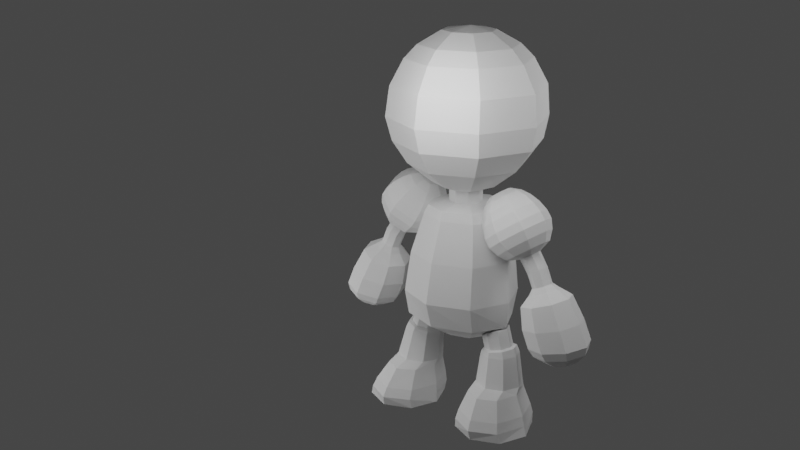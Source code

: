 # Source: Robot2.blend  (saved by Blender 2.80.75; exported with 4.5.12 LTS)
import bpy
from mathutils import Matrix  # noqa: F401  (used for matrix-valued properties, if any)

bpy.ops.wm.read_factory_settings(use_empty=True)
scene = bpy.context.scene
scene.name = 'Scene'

# ---- collections
col_collection = bpy.data.collections.new('Collection'); scene.collection.children.link(col_collection)
col_robot = bpy.data.collections.new('Robot'); scene.collection.children.link(col_robot)
col_reference = bpy.data.collections.new('Reference'); scene.collection.children.link(col_reference)

# ---- world
world_world = bpy.data.worlds.new('World'); scene.world = world_world
world_world.use_nodes = True; world_world.node_tree.nodes.clear()
_N = world_world.node_tree.nodes; _L = world_world.node_tree.links
n0 = _N.new('ShaderNodeOutputWorld'); n0.name = 'World Output'; n0.location = (300, 300)
n1 = _N.new('ShaderNodeBackground'); n1.name = 'Background'; n1.location = (10, 300)
n1.inputs[0].default_value = (0.05088, 0.05088, 0.05088, 1.0)
_L.new(n1.outputs[0], n0.inputs[0])
n0.is_active_output = True
world_world.color = (0.05088, 0.05088, 0.05088)
world_world.use_sun_shadow = False
world_world.sun_shadow_jitter_overblur = 0.0

# ---- cameras
cam_camera = bpy.data.cameras.new('Camera')

# ---- lights
light_point = bpy.data.lights.new('Point', 'POINT')
light_point.transmission_factor = 0.0
light_point.shadow_soft_size = 0.25
light_point.shadow_maximum_resolution = 0.006
light_point.use_absolute_resolution = True
light_point_001 = bpy.data.lights.new('Point.001', 'POINT')
light_point_001.transmission_factor = 0.0
light_point_001.shadow_soft_size = 0.25
light_point_001.shadow_maximum_resolution = 0.006
light_point_001.use_absolute_resolution = True
light_point_002 = bpy.data.lights.new('Point.002', 'POINT')
light_point_002.transmission_factor = 0.0
light_point_002.shadow_soft_size = 0.25
light_point_002.shadow_maximum_resolution = 0.006
light_point_002.use_absolute_resolution = True

# ---- meshes
me_cylinder = bpy.data.meshes.new('Cylinder')
me_cylinder.from_pydata([(0.05937, 0.4069, -1.347), (0.09176, 0.7305, 1.125), (0.4006, 0.2996, -1.347), (0.5858, 0.5259, 1.125), (0.542, 0.04049, -1.347), (0.7905, 0.03181, 1.125), (0.4006, -0.2186, -1.347), (0.5858, -0.4623, 1.125), (0.05937, -0.3259, -1.347), (0.09176, -0.6669, 1.125), (-0.2819, -0.2186, -1.347), (-0.4023, -0.4623, 1.125), (-0.4232, 0.04049, -1.347), (-0.607, 0.03181, 1.125), (-0.2819, 0.2996, -1.347), (-0.4023, 0.5259, 1.125), (0.02955, 1.023, -0.534), (0.7849, 0.7235, -0.534), (1.098, 2.728e-08, -0.534), (0.7849, -0.7235, -0.534), (0.02955, -1.023, -0.534), (-0.7258, -0.7235, -0.534), (-1.039, 8.42e-08, -0.534), (-0.7258, 0.7235, -0.534), (0.7527, 0.6137, -1.015), (1.057, 2.927e-08, -1.015), (0.7527, -0.6137, -1.015), (0.01796, -0.8679, -1.015), (-0.7168, -0.6137, -1.015), (-1.021, 7.756e-08, -1.015), (-0.7168, 0.6137, -1.015), (0.01796, 0.8679, -1.015), (0.0967, 0.7285, 0.965), (0.6511, 0.5151, 0.965), (0.8808, -7.529e-08, 0.965), (0.6511, -0.5151, 0.965), (0.0967, -0.7285, 0.965), (-0.4577, -0.5151, 0.965), (-0.6874, -3.476e-08, 0.965), (-0.4577, 0.5151, 0.965), (0.7512, 0.6413, 0.2155), (1.042, -2.539e-08, 0.2155), (0.7512, -0.6413, 0.2155), (0.04951, -0.9069, 0.2155), (-0.6522, -0.6413, 0.2155), (-0.9428, 2.506e-08, 0.2155), (-0.6522, 0.6413, 0.2155), (0.04951, 0.9069, 0.2155), (0.3712, 0.3112, 1.198), (0.09176, 0.427, 1.198), (0.4869, 0.03181, 1.198), (0.3712, -0.2476, 1.198), (0.09176, -0.3634, 1.198), (-0.1877, -0.2476, 1.198), (-0.3034, 0.03181, 1.198), (-0.1877, 0.3112, 1.198)], [], [(32, 1, 3, 33), (33, 3, 5, 34), (34, 5, 7, 35), (35, 7, 9, 36), (36, 9, 11, 37), (37, 11, 13, 38), (9, 7, 51, 52), (38, 13, 15, 39), (39, 15, 1, 32), (0, 2, 4, 6, 8, 10, 12, 14), (30, 23, 16, 31), (29, 22, 23, 30), (28, 21, 22, 29), (27, 20, 21, 28), (26, 19, 20, 27), (25, 18, 19, 26), (24, 17, 18, 25), (31, 16, 17, 24), (0, 31, 24, 2), (2, 24, 25, 4), (4, 25, 26, 6), (6, 26, 27, 8), (8, 27, 28, 10), (10, 28, 29, 12), (12, 29, 30, 14), (14, 30, 31, 0), (46, 39, 32, 47), (45, 38, 39, 46), (44, 37, 38, 45), (43, 36, 37, 44), (42, 35, 36, 43), (41, 34, 35, 42), (40, 33, 34, 41), (47, 32, 33, 40), (16, 47, 40, 17), (17, 40, 41, 18), (18, 41, 42, 19), (19, 42, 43, 20), (20, 43, 44, 21), (21, 44, 45, 22), (22, 45, 46, 23), (23, 46, 47, 16), (48, 49, 55, 54, 53, 52, 51, 50), (15, 13, 54, 55), (5, 3, 48, 50), (11, 9, 52, 53), (1, 15, 55, 49), (3, 1, 49, 48), (7, 5, 50, 51), (13, 11, 53, 54)])
_uv = me_cylinder.uv_layers.new(name='UVMap')
_uv.uv.foreach_set('vector', [1.0, 0.898, 1.0, 1.0, 0.875, 1.0, 0.875, 0.898, 0.875, 0.898, 0.875, 1.0, 0.75, 1.0, 0.75, 0.898, 0.75, 0.898, 0.75, 1.0, 0.625, 1.0, 0.625, 0.898, 0.625, 0.898, 0.625, 1.0, 0.5, 1.0, 0.5, 0.898, 0.5, 0.898, 0.5, 1.0, 0.375, 1.0, 0.375, 0.898, 0.375, 0.898, 0.375, 1.0, 0.25, 1.0, 0.25, 0.898, 0.5, 1.0, 0.625, 1.0, 0.625, 1.0, 0.5, 1.0, 0.25, 0.898, 0.25, 1.0, 0.125, 1.0, 0.125, 0.898, 0.125, 0.898, 0.125, 1.0, 0.0, 1.0, 0.0, 0.898, 0.75, 0.49, 0.9197, 0.4197, 0.99, 0.25, 0.9197, 0.08029, 0.75, 0.01, 0.5803, 0.08029, 0.51, 0.25, 0.5803, 0.4197, 0.125, 0.6129, 0.125, 0.7257, 0.0, 0.7257, 0.0, 0.6129, 0.25, 0.6129, 0.25, 0.7257, 0.125, 0.7257, 0.125, 0.6129, 0.375, 0.6129, 0.375, 0.7257, 0.25, 0.7257, 0.25, 0.6129, 0.5, 0.6129, 0.5, 0.7257, 0.375, 0.7257, 0.375, 0.6129, 0.625, 0.6129, 0.625, 0.7257, 0.5, 0.7257, 0.5, 0.6129, 0.75, 0.6129, 0.75, 0.7257, 0.625, 0.7257, 0.625, 0.6129, 0.875, 0.6129, 0.875, 0.7257, 0.75, 0.7257, 0.75, 0.6129, 1.0, 0.6129, 1.0, 0.7257, 0.875, 0.7257, 0.875, 0.6129, 1.0, 0.5, 1.0, 0.6129, 0.875, 0.6129, 0.875, 0.5, 0.875, 0.5, 0.875, 0.6129, 0.75, 0.6129, 0.75, 0.5, 0.75, 0.5, 0.75, 0.6129, 0.625, 0.6129, 0.625, 0.5, 0.625, 0.5, 0.625, 0.6129, 0.5, 0.6129, 0.5, 0.5, 0.5, 0.5, 0.5, 0.6129, 0.375, 0.6129, 0.375, 0.5, 0.375, 0.5, 0.375, 0.6129, 0.25, 0.6129, 0.25, 0.5, 0.25, 0.5, 0.25, 0.6129, 0.125, 0.6129, 0.125, 0.5, 0.125, 0.5, 0.125, 0.6129, 0.0, 0.6129, 0.0, 0.5, 0.125, 0.8119, 0.125, 0.898, 0.0, 0.898, 0.0, 0.8119, 0.25, 0.8119, 0.25, 0.898, 0.125, 0.898, 0.125, 0.8119, 0.375, 0.8119, 0.375, 0.898, 0.25, 0.898, 0.25, 0.8119, 0.5, 0.8119, 0.5, 0.898, 0.375, 0.898, 0.375, 0.8119, 0.625, 0.8119, 0.625, 0.898, 0.5, 0.898, 0.5, 0.8119, 0.75, 0.8119, 0.75, 0.898, 0.625, 0.898, 0.625, 0.8119, 0.875, 0.8119, 0.875, 0.898, 0.75, 0.898, 0.75, 0.8119, 1.0, 0.8119, 1.0, 0.898, 0.875, 0.898, 0.875, 0.8119, 1.0, 0.7257, 1.0, 0.8119, 0.875, 0.8119, 0.875, 0.7257, 0.875, 0.7257, 0.875, 0.8119, 0.75, 0.8119, 0.75, 0.7257, 0.75, 0.7257, 0.75, 0.8119, 0.625, 0.8119, 0.625, 0.7257, 0.625, 0.7257, 0.625, 0.8119, 0.5, 0.8119, 0.5, 0.7257, 0.5, 0.7257, 0.5, 0.8119, 0.375, 0.8119, 0.375, 0.7257, 0.375, 0.7257, 0.375, 0.8119, 0.25, 0.8119, 0.25, 0.7257, 0.25, 0.7257, 0.25, 0.8119, 0.125, 0.8119, 0.125, 0.7257, 0.125, 0.7257, 0.125, 0.8119, 0.0, 0.8119, 0.0, 0.7257, 0.4197, 0.4197, 0.25, 0.49, 0.08029, 0.4197, 0.01, 0.25, 0.08029, 0.08029, 0.25, 0.01, 0.4197, 0.08029, 0.49, 0.25, 0.125, 1.0, 0.25, 1.0, 0.25, 1.0, 0.125, 1.0, 0.75, 1.0, 0.875, 1.0, 0.875, 1.0, 0.75, 1.0, 0.375, 1.0, 0.5, 1.0, 0.5, 1.0, 0.375, 1.0, 0.0, 1.0, 0.125, 1.0, 0.125, 1.0, 0.0, 1.0, 0.875, 1.0, 1.0, 1.0, 1.0, 1.0, 0.875, 1.0, 0.625, 1.0, 0.75, 1.0, 0.75, 1.0, 0.625, 1.0, 0.25, 1.0, 0.375, 1.0, 0.375, 1.0, 0.25, 1.0])
me_cylinder.use_remesh_preserve_volume = False
me_cylinder.use_remesh_preserve_attributes = False
me_cylinder.use_mirror_vertex_groups = False
me_cylinder.update()
me_cylinder_001 = bpy.data.meshes.new('Cylinder.001')
me_cylinder_001.from_pydata([(-2.697, 1.014, -8.93), (-2.614, 1.227, -8.125), (-1.376, 0.465, -8.946), (-1.471, 0.6632, -8.125), (-0.8282, -0.8599, -8.985), (-0.9983, -0.6972, -8.125), (-1.376, -2.185, -9.023), (-1.471, -2.058, -8.125), (-2.697, -2.734, -9.04), (-2.614, -2.621, -8.125), (-4.019, -2.185, -9.023), (-3.756, -2.058, -8.125), (-4.567, -0.8599, -8.985), (-4.229, -0.6972, -8.125), (-4.019, 0.465, -8.946), (-3.756, 0.6632, -8.125), (-1.666, 0.67, -5.632), (-2.335, 0.9475, -5.601), (-1.389, 1.071e-06, -5.645), (-1.666, -0.67, -5.632), (-2.335, -0.9475, -5.601), (-3.004, -0.67, -5.571), (-3.282, 1.079e-06, -5.558), (-3.004, 0.67, -5.571), (-3.703, -0.4764, -7.277), (-3.35, 0.6187, -7.274), (-1.646, 0.6187, -7.261), (-1.293, -0.4764, -7.258), (-2.498, -2.025, -7.267), (-3.35, -1.572, -7.274), (-2.498, 1.072, -7.267), (-1.646, -1.572, -7.261), (-3.607, -0.1673, -7.005), (-1.646, 0.638, -7.032), (-2.458, -1.306, -7.021), (-3.271, 0.638, -7.01), (-1.309, -0.1673, -7.037), (-3.271, -0.9726, -7.01), (-2.458, 0.9716, -7.021), (-1.646, -0.9726, -7.032), (-2.655, 1.28, -8.526), (-1.424, 0.6773, -8.534), (-0.9134, -0.7784, -8.554), (-1.424, -2.234, -8.573), (-2.655, -2.837, -8.581), (-3.887, -2.234, -8.573), (-4.397, -0.7784, -8.554), (-3.887, 0.6773, -8.534), (-1.678, 0.6111, -5.49), (-2.277, 0.8642, -5.371), (-1.429, 1.086e-06, -5.54), (-1.678, -0.6111, -5.49), (-2.277, -0.8642, -5.371), (-2.876, -0.6111, -5.252), (-3.125, 1.059e-06, -5.203), (-2.876, 0.6111, -5.252), (-1.786, 0.4893, -5.409), (-2.266, 0.692, -5.314), (-1.587, 1.095e-06, -5.449), (-1.786, -0.4893, -5.409), (-2.266, -0.692, -5.314), (-2.746, -0.4893, -5.218), (-2.944, 1.072e-06, -5.179), (-2.746, 0.4893, -5.218), (-1.642, 0.4893, -4.934), (-2.111, 0.692, -4.795), (-1.447, 1.088e-06, -4.992), (-1.642, -0.4893, -4.934), (-2.111, -0.692, -4.795), (-2.58, -0.4893, -4.656), (-2.774, 1.05e-06, -4.598), (-2.58, 0.4893, -4.656), (-2.474, 0.4893, -4.3), (-2.686, 0.009398, -4.315), (-2.024, 0.692, -4.502), (-1.485, 0.09475, -4.981), (-1.602, 0.4893, -4.801), (-1.484, 0.09083, -4.983), (-2.473, -0.4893, -4.297), (-2.689, 1.046e-06, -4.311), (-2.019, -0.692, -4.487), (-1.444, 1.088e-06, -4.98), (-1.593, -0.4893, -4.77), (-1.48, 0.08185, -4.982), (2.697, 1.014, -8.93), (2.614, 1.227, -8.125), (1.376, 0.465, -8.946), (1.471, 0.6632, -8.125), (0.8282, -0.8599, -8.985), (0.9983, -0.6972, -8.125), (1.376, -2.185, -9.023), (1.471, -2.058, -8.125), (2.697, -2.734, -9.04), (2.614, -2.621, -8.125), (4.019, -2.185, -9.023), (3.756, -2.058, -8.125), (4.567, -0.8599, -8.985), (4.229, -0.6972, -8.125), (4.019, 0.465, -8.946), (3.756, 0.6632, -8.125), (1.666, 0.67, -5.632), (2.335, 0.9475, -5.601), (1.389, 1.071e-06, -5.645), (1.666, -0.67, -5.632), (2.335, -0.9475, -5.601), (3.004, -0.67, -5.571), (3.282, 1.079e-06, -5.558), (3.004, 0.67, -5.571), (3.703, -0.4764, -7.277), (3.35, 0.6187, -7.274), (1.646, 0.6187, -7.261), (1.293, -0.4764, -7.258), (2.498, -2.025, -7.267), (3.35, -1.572, -7.274), (2.498, 1.072, -7.267), (1.646, -1.572, -7.261), (3.607, -0.1673, -7.005), (1.646, 0.638, -7.032), (2.458, -1.306, -7.021), (3.271, 0.638, -7.01), (1.309, -0.1673, -7.037), (3.271, -0.9726, -7.01), (2.458, 0.9716, -7.021), (1.646, -0.9726, -7.032), (2.655, 1.28, -8.526), (1.424, 0.6773, -8.534), (0.9134, -0.7784, -8.554), (1.424, -2.234, -8.573), (2.655, -2.837, -8.581), (3.887, -2.234, -8.573), (4.397, -0.7784, -8.554), (3.887, 0.6773, -8.534), (1.678, 0.6111, -5.49), (2.277, 0.8642, -5.371), (1.429, 1.086e-06, -5.54), (1.678, -0.6111, -5.49), (2.277, -0.8642, -5.371), (2.876, -0.6111, -5.252), (3.125, 1.059e-06, -5.203), (2.876, 0.6111, -5.252), (1.786, 0.4893, -5.409), (2.266, 0.692, -5.314), (1.587, 1.095e-06, -5.449), (1.786, -0.4893, -5.409), (2.266, -0.692, -5.314), (2.746, -0.4893, -5.218), (2.944, 1.072e-06, -5.179), (2.746, 0.4893, -5.218), (1.642, 0.4893, -4.934), (2.111, 0.692, -4.795), (1.447, 1.088e-06, -4.992), (1.642, -0.4893, -4.934), (2.111, -0.692, -4.795), (2.58, -0.4893, -4.656), (2.774, 1.05e-06, -4.598), (2.58, 0.4893, -4.656), (2.474, 0.4893, -4.3), (2.686, 0.009398, -4.315), (2.024, 0.692, -4.502), (1.485, 0.09475, -4.981), (1.602, 0.4893, -4.801), (1.484, 0.09083, -4.983), (2.473, -0.4893, -4.297), (2.689, 1.046e-06, -4.311), (2.019, -0.692, -4.487), (1.444, 1.088e-06, -4.98), (1.593, -0.4893, -4.77), (1.48, 0.08185, -4.982)], [], [(40, 1, 3, 41), (41, 3, 5, 42), (42, 5, 7, 43), (43, 7, 9, 44), (44, 9, 11, 45), (45, 11, 13, 46), (35, 32, 22, 23), (46, 13, 15, 47), (47, 15, 1, 40), (0, 2, 4, 6, 8, 10, 12, 14), (20, 19, 51, 52), (36, 33, 16, 18), (37, 34, 20, 21), (38, 35, 23, 17), (33, 38, 17, 16), (39, 36, 18, 19), (32, 37, 21, 22), (34, 39, 19, 20), (9, 7, 31, 28), (13, 11, 29, 24), (7, 5, 27, 31), (3, 1, 30, 26), (1, 15, 25, 30), (11, 9, 28, 29), (5, 3, 26, 27), (15, 13, 24, 25), (28, 31, 39, 34), (24, 29, 37, 32), (31, 27, 36, 39), (26, 30, 38, 33), (30, 25, 35, 38), (29, 28, 34, 37), (27, 26, 33, 36), (25, 24, 32, 35), (14, 47, 40, 0), (12, 46, 47, 14), (10, 45, 46, 12), (8, 44, 45, 10), (6, 43, 44, 8), (4, 42, 43, 6), (2, 41, 42, 4), (0, 40, 41, 2), (54, 53, 61, 62), (18, 16, 48, 50), (23, 22, 54, 55), (21, 20, 52, 53), (19, 18, 50, 51), (16, 17, 49, 48), (17, 23, 55, 49), (22, 21, 53, 54), (56, 57, 65, 64), (52, 51, 59, 60), (50, 48, 56, 58), (55, 54, 62, 63), (53, 52, 60, 61), (51, 50, 58, 59), (48, 49, 57, 56), (49, 55, 63, 57), (65, 71, 72, 74), (57, 63, 71, 65), (62, 61, 69, 70), (60, 59, 67, 68), (58, 56, 64, 75, 77, 83, 66), (63, 62, 70, 71), (61, 60, 68, 69), (59, 58, 66, 67), (70, 69, 78, 79), (68, 67, 82, 80), (66, 83, 81), (71, 70, 79, 73, 72), (69, 68, 80, 78), (67, 66, 81, 82), (64, 65, 74, 76), (73, 77, 75, 76, 74, 72), (77, 73, 79, 78, 80, 82, 81, 83), (76, 75, 64), (124, 125, 87, 85), (125, 126, 89, 87), (126, 127, 91, 89), (127, 128, 93, 91), (128, 129, 95, 93), (129, 130, 97, 95), (119, 107, 106, 116), (130, 131, 99, 97), (131, 124, 85, 99), (84, 98, 96, 94, 92, 90, 88, 86), (104, 136, 135, 103), (120, 102, 100, 117), (121, 105, 104, 118), (122, 101, 107, 119), (117, 100, 101, 122), (123, 103, 102, 120), (116, 106, 105, 121), (118, 104, 103, 123), (93, 112, 115, 91), (97, 108, 113, 95), (91, 115, 111, 89), (87, 110, 114, 85), (85, 114, 109, 99), (95, 113, 112, 93), (89, 111, 110, 87), (99, 109, 108, 97), (112, 118, 123, 115), (108, 116, 121, 113), (115, 123, 120, 111), (110, 117, 122, 114), (114, 122, 119, 109), (113, 121, 118, 112), (111, 120, 117, 110), (109, 119, 116, 108), (98, 84, 124, 131), (96, 98, 131, 130), (94, 96, 130, 129), (92, 94, 129, 128), (90, 92, 128, 127), (88, 90, 127, 126), (86, 88, 126, 125), (84, 86, 125, 124), (138, 146, 145, 137), (102, 134, 132, 100), (107, 139, 138, 106), (105, 137, 136, 104), (103, 135, 134, 102), (100, 132, 133, 101), (101, 133, 139, 107), (106, 138, 137, 105), (140, 148, 149, 141), (136, 144, 143, 135), (134, 142, 140, 132), (139, 147, 146, 138), (137, 145, 144, 136), (135, 143, 142, 134), (132, 140, 141, 133), (133, 141, 147, 139), (149, 158, 156, 155), (141, 149, 155, 147), (146, 154, 153, 145), (144, 152, 151, 143), (142, 150, 167, 161, 159, 148, 140), (147, 155, 154, 146), (145, 153, 152, 144), (143, 151, 150, 142), (154, 163, 162, 153), (152, 164, 166, 151), (150, 165, 167), (155, 156, 157, 163, 154), (153, 162, 164, 152), (151, 166, 165, 150), (148, 160, 158, 149), (157, 156, 158, 160, 159, 161), (161, 167, 165, 166, 164, 162, 163, 157), (160, 148, 159)])
_uv = me_cylinder_001.uv_layers.new(name='UVMap')
_uv.uv.foreach_set('vector', [1.0, 0.7506, 1.0, 1.0, 0.875, 1.0, 0.875, 0.7506, 0.875, 0.7506, 0.875, 1.0, 0.75, 1.0, 0.75, 0.7506, 0.75, 0.7506, 0.75, 1.0, 0.625, 1.0, 0.625, 0.7506, 0.625, 0.7506, 0.625, 1.0, 0.5, 1.0, 0.5, 0.7506, 0.5, 0.7506, 0.5, 1.0, 0.375, 1.0, 0.375, 0.7506, 0.375, 0.7506, 0.375, 1.0, 0.25, 1.0, 0.25, 0.7506, 0.125, 1.0, 0.25, 1.0, 0.25, 1.0, 0.125, 1.0, 0.25, 0.7506, 0.25, 1.0, 0.125, 1.0, 0.125, 0.7506, 0.125, 0.7506, 0.125, 1.0, 0.0, 1.0, 0.0, 0.7506, 0.75, 0.49, 0.9197, 0.4197, 0.99, 0.25, 0.9197, 0.08029, 0.75, 0.01, 0.5803, 0.08029, 0.51, 0.25, 0.5803, 0.4197, 0.5, 1.0, 0.625, 1.0, 0.625, 1.0, 0.5, 1.0, 0.75, 1.0, 0.875, 1.0, 0.875, 1.0, 0.75, 1.0, 0.375, 1.0, 0.5, 1.0, 0.5, 1.0, 0.375, 1.0, 0.0, 1.0, 0.125, 1.0, 0.125, 1.0, 0.0, 1.0, 0.875, 1.0, 1.0, 1.0, 1.0, 1.0, 0.875, 1.0, 0.625, 1.0, 0.75, 1.0, 0.75, 1.0, 0.625, 1.0, 0.25, 1.0, 0.375, 1.0, 0.375, 1.0, 0.25, 1.0, 0.5, 1.0, 0.625, 1.0, 0.625, 1.0, 0.5, 1.0, 0.5, 1.0, 0.625, 1.0, 0.625, 1.0, 0.5, 1.0, 0.25, 1.0, 0.375, 1.0, 0.375, 1.0, 0.25, 1.0, 0.625, 1.0, 0.75, 1.0, 0.75, 1.0, 0.625, 1.0, 0.875, 1.0, 1.0, 1.0, 1.0, 1.0, 0.875, 1.0, 0.0, 1.0, 0.125, 1.0, 0.125, 1.0, 0.0, 1.0, 0.375, 1.0, 0.5, 1.0, 0.5, 1.0, 0.375, 1.0, 0.75, 1.0, 0.875, 1.0, 0.875, 1.0, 0.75, 1.0, 0.125, 1.0, 0.25, 1.0, 0.25, 1.0, 0.125, 1.0, 0.5, 1.0, 0.625, 1.0, 0.625, 1.0, 0.5, 1.0, 0.25, 1.0, 0.375, 1.0, 0.375, 1.0, 0.25, 1.0, 0.625, 1.0, 0.75, 1.0, 0.75, 1.0, 0.625, 1.0, 0.875, 1.0, 1.0, 1.0, 1.0, 1.0, 0.875, 1.0, 0.0, 1.0, 0.125, 1.0, 0.125, 1.0, 0.0, 1.0, 0.375, 1.0, 0.5, 1.0, 0.5, 1.0, 0.375, 1.0, 0.75, 1.0, 0.875, 1.0, 0.875, 1.0, 0.75, 1.0, 0.125, 1.0, 0.25, 1.0, 0.25, 1.0, 0.125, 1.0, 0.125, 0.5, 0.125, 0.7506, 0.0, 0.7506, 0.0, 0.5, 0.25, 0.5, 0.25, 0.7506, 0.125, 0.7506, 0.125, 0.5, 0.375, 0.5, 0.375, 0.7506, 0.25, 0.7506, 0.25, 0.5, 0.5, 0.5, 0.5, 0.7506, 0.375, 0.7506, 0.375, 0.5, 0.625, 0.5, 0.625, 0.7506, 0.5, 0.7506, 0.5, 0.5, 0.75, 0.5, 0.75, 0.7506, 0.625, 0.7506, 0.625, 0.5, 0.875, 0.5, 0.875, 0.7506, 0.75, 0.7506, 0.75, 0.5, 1.0, 0.5, 1.0, 0.7506, 0.875, 0.7506, 0.875, 0.5, 0.25, 1.0, 0.375, 1.0, 0.375, 1.0, 0.25, 1.0, 0.75, 1.0, 0.875, 1.0, 0.875, 1.0, 0.75, 1.0, 0.125, 1.0, 0.25, 1.0, 0.25, 1.0, 0.125, 1.0, 0.375, 1.0, 0.5, 1.0, 0.5, 1.0, 0.375, 1.0, 0.625, 1.0, 0.75, 1.0, 0.75, 1.0, 0.625, 1.0, 0.875, 1.0, 1.0, 1.0, 1.0, 1.0, 0.875, 1.0, 0.0, 1.0, 0.125, 1.0, 0.125, 1.0, 0.0, 1.0, 0.25, 1.0, 0.375, 1.0, 0.375, 1.0, 0.25, 1.0, 0.875, 1.0, 1.0, 1.0, 1.0, 1.0, 0.875, 1.0, 0.5, 1.0, 0.625, 1.0, 0.625, 1.0, 0.5, 1.0, 0.75, 1.0, 0.875, 1.0, 0.875, 1.0, 0.75, 1.0, 0.125, 1.0, 0.25, 1.0, 0.25, 1.0, 0.125, 1.0, 0.375, 1.0, 0.5, 1.0, 0.5, 1.0, 0.375, 1.0, 0.625, 1.0, 0.75, 1.0, 0.75, 1.0, 0.625, 1.0, 0.875, 1.0, 1.0, 1.0, 1.0, 1.0, 0.875, 1.0, 0.0, 1.0, 0.125, 1.0, 0.125, 1.0, 0.0, 1.0, 0.0, 1.0, 0.125, 1.0, 0.125, 1.0, 0.0, 1.0, 0.0, 1.0, 0.125, 1.0, 0.125, 1.0, 0.0, 1.0, 0.25, 1.0, 0.375, 1.0, 0.375, 1.0, 0.25, 1.0, 0.5, 1.0, 0.625, 1.0, 0.625, 1.0, 0.5, 1.0, 0.75, 1.0, 0.875, 1.0, 0.875, 1.0, 0.7742, 1.0, 0.7732, 1.0, 0.7709, 1.0, 0.75, 1.0, 0.125, 1.0, 0.25, 1.0, 0.25, 1.0, 0.125, 1.0, 0.375, 1.0, 0.5, 1.0, 0.5, 1.0, 0.375, 1.0, 0.625, 1.0, 0.75, 1.0, 0.75, 1.0, 0.625, 1.0, 0.25, 1.0, 0.375, 1.0, 0.375, 1.0, 0.25, 1.0, 0.5, 1.0, 0.625, 1.0, 0.625, 1.0, 0.5, 1.0, 0.75, 1.0, 0.7709, 1.0, 0.75, 1.0, 0.125, 1.0, 0.25, 1.0, 0.25, 1.0, 0.2476, 1.0, 0.125, 1.0, 0.375, 1.0, 0.5, 1.0, 0.5, 1.0, 0.375, 1.0, 0.625, 1.0, 0.75, 1.0, 0.75, 1.0, 0.625, 1.0, 0.875, 1.0, 1.0, 1.0, 1.0, 1.0, 0.875, 1.0, 0.25, 0.6029, 0.25, 0.5166, 0.2495, 0.5169, 0.2011, 0.5405, 0.1898, 0.5791, 0.2112, 0.6049, 0.25, 0.5166, 0.25, 0.6029, 0.2508, 0.6034, 0.2902, 0.6053, 0.3162, 0.581, 0.315, 0.5447, 0.2619, 0.5171, 0.2511, 0.5167, 0.875, 1.0, 0.7742, 1.0, 0.875, 1.0, 1.0, 0.7506, 0.875, 0.7506, 0.875, 1.0, 1.0, 1.0, 0.875, 0.7506, 0.75, 0.7506, 0.75, 1.0, 0.875, 1.0, 0.75, 0.7506, 0.625, 0.7506, 0.625, 1.0, 0.75, 1.0, 0.625, 0.7506, 0.5, 0.7506, 0.5, 1.0, 0.625, 1.0, 0.5, 0.7506, 0.375, 0.7506, 0.375, 1.0, 0.5, 1.0, 0.375, 0.7506, 0.25, 0.7506, 0.25, 1.0, 0.375, 1.0, 0.125, 1.0, 0.125, 1.0, 0.25, 1.0, 0.25, 1.0, 0.25, 0.7506, 0.125, 0.7506, 0.125, 1.0, 0.25, 1.0, 0.125, 0.7506, 0.0, 0.7506, 0.0, 1.0, 0.125, 1.0, 0.75, 0.49, 0.5803, 0.4197, 0.51, 0.25, 0.5803, 0.08029, 0.75, 0.01, 0.9197, 0.08029, 0.99, 0.25, 0.9197, 0.4197, 0.5, 1.0, 0.5, 1.0, 0.625, 1.0, 0.625, 1.0, 0.75, 1.0, 0.75, 1.0, 0.875, 1.0, 0.875, 1.0, 0.375, 1.0, 0.375, 1.0, 0.5, 1.0, 0.5, 1.0, 0.0, 1.0, 0.0, 1.0, 0.125, 1.0, 0.125, 1.0, 0.875, 1.0, 0.875, 1.0, 1.0, 1.0, 1.0, 1.0, 0.625, 1.0, 0.625, 1.0, 0.75, 1.0, 0.75, 1.0, 0.25, 1.0, 0.25, 1.0, 0.375, 1.0, 0.375, 1.0, 0.5, 1.0, 0.5, 1.0, 0.625, 1.0, 0.625, 1.0, 0.5, 1.0, 0.5, 1.0, 0.625, 1.0, 0.625, 1.0, 0.25, 1.0, 0.25, 1.0, 0.375, 1.0, 0.375, 1.0, 0.625, 1.0, 0.625, 1.0, 0.75, 1.0, 0.75, 1.0, 0.875, 1.0, 0.875, 1.0, 1.0, 1.0, 1.0, 1.0, 0.0, 1.0, 0.0, 1.0, 0.125, 1.0, 0.125, 1.0, 0.375, 1.0, 0.375, 1.0, 0.5, 1.0, 0.5, 1.0, 0.75, 1.0, 0.75, 1.0, 0.875, 1.0, 0.875, 1.0, 0.125, 1.0, 0.125, 1.0, 0.25, 1.0, 0.25, 1.0, 0.5, 1.0, 0.5, 1.0, 0.625, 1.0, 0.625, 1.0, 0.25, 1.0, 0.25, 1.0, 0.375, 1.0, 0.375, 1.0, 0.625, 1.0, 0.625, 1.0, 0.75, 1.0, 0.75, 1.0, 0.875, 1.0, 0.875, 1.0, 1.0, 1.0, 1.0, 1.0, 0.0, 1.0, 0.0, 1.0, 0.125, 1.0, 0.125, 1.0, 0.375, 1.0, 0.375, 1.0, 0.5, 1.0, 0.5, 1.0, 0.75, 1.0, 0.75, 1.0, 0.875, 1.0, 0.875, 1.0, 0.125, 1.0, 0.125, 1.0, 0.25, 1.0, 0.25, 1.0, 0.125, 0.5, 0.0, 0.5, 0.0, 0.7506, 0.125, 0.7506, 0.25, 0.5, 0.125, 0.5, 0.125, 0.7506, 0.25, 0.7506, 0.375, 0.5, 0.25, 0.5, 0.25, 0.7506, 0.375, 0.7506, 0.5, 0.5, 0.375, 0.5, 0.375, 0.7506, 0.5, 0.7506, 0.625, 0.5, 0.5, 0.5, 0.5, 0.7506, 0.625, 0.7506, 0.75, 0.5, 0.625, 0.5, 0.625, 0.7506, 0.75, 0.7506, 0.875, 0.5, 0.75, 0.5, 0.75, 0.7506, 0.875, 0.7506, 1.0, 0.5, 0.875, 0.5, 0.875, 0.7506, 1.0, 0.7506, 0.25, 1.0, 0.25, 1.0, 0.375, 1.0, 0.375, 1.0, 0.75, 1.0, 0.75, 1.0, 0.875, 1.0, 0.875, 1.0, 0.125, 1.0, 0.125, 1.0, 0.25, 1.0, 0.25, 1.0, 0.375, 1.0, 0.375, 1.0, 0.5, 1.0, 0.5, 1.0, 0.625, 1.0, 0.625, 1.0, 0.75, 1.0, 0.75, 1.0, 0.875, 1.0, 0.875, 1.0, 1.0, 1.0, 1.0, 1.0, 0.0, 1.0, 0.0, 1.0, 0.125, 1.0, 0.125, 1.0, 0.25, 1.0, 0.25, 1.0, 0.375, 1.0, 0.375, 1.0, 0.875, 1.0, 0.875, 1.0, 1.0, 1.0, 1.0, 1.0, 0.5, 1.0, 0.5, 1.0, 0.625, 1.0, 0.625, 1.0, 0.75, 1.0, 0.75, 1.0, 0.875, 1.0, 0.875, 1.0, 0.125, 1.0, 0.125, 1.0, 0.25, 1.0, 0.25, 1.0, 0.375, 1.0, 0.375, 1.0, 0.5, 1.0, 0.5, 1.0, 0.625, 1.0, 0.625, 1.0, 0.75, 1.0, 0.75, 1.0, 0.875, 1.0, 0.875, 1.0, 1.0, 1.0, 1.0, 1.0, 0.0, 1.0, 0.0, 1.0, 0.125, 1.0, 0.125, 1.0, 0.0, 1.0, 0.0, 1.0, 0.125, 1.0, 0.125, 1.0, 0.0, 1.0, 0.0, 1.0, 0.125, 1.0, 0.125, 1.0, 0.25, 1.0, 0.25, 1.0, 0.375, 1.0, 0.375, 1.0, 0.5, 1.0, 0.5, 1.0, 0.625, 1.0, 0.625, 1.0, 0.75, 1.0, 0.75, 1.0, 0.7709, 1.0, 0.7732, 1.0, 0.7742, 1.0, 0.875, 1.0, 0.875, 1.0, 0.125, 1.0, 0.125, 1.0, 0.25, 1.0, 0.25, 1.0, 0.375, 1.0, 0.375, 1.0, 0.5, 1.0, 0.5, 1.0, 0.625, 1.0, 0.625, 1.0, 0.75, 1.0, 0.75, 1.0, 0.25, 1.0, 0.25, 1.0, 0.375, 1.0, 0.375, 1.0, 0.5, 1.0, 0.5, 1.0, 0.625, 1.0, 0.625, 1.0, 0.75, 1.0, 0.75, 1.0, 0.7709, 1.0, 0.125, 1.0, 0.125, 1.0, 0.2476, 1.0, 0.25, 1.0, 0.25, 1.0, 0.375, 1.0, 0.375, 1.0, 0.5, 1.0, 0.5, 1.0, 0.625, 1.0, 0.625, 1.0, 0.75, 1.0, 0.75, 1.0, 0.875, 1.0, 0.875, 1.0, 1.0, 1.0, 1.0, 1.0, 0.25, 0.6029, 0.2112, 0.6049, 0.1898, 0.5791, 0.2011, 0.5405, 0.2495, 0.5169, 0.25, 0.5166, 0.25, 0.5166, 0.2511, 0.5167, 0.2619, 0.5171, 0.315, 0.5447, 0.3162, 0.581, 0.2902, 0.6053, 0.2508, 0.6034, 0.25, 0.6029, 0.875, 1.0, 0.875, 1.0, 0.7742, 1.0])
me_cylinder_001.use_remesh_preserve_volume = False
me_cylinder_001.use_remesh_preserve_attributes = False
me_cylinder_001.use_mirror_vertex_groups = False
me_cylinder_001.update()
me_cylinder_002 = bpy.data.meshes.new('Cylinder.002')
me_cylinder_002.from_pydata([(-1.842, 0.08879, 1.477), (-2.066, -1.168e-07, 1.029), (-5.982, 1.559, -4.473), (-4.957, 0.7601, -1.967), (-4.898, 1.102, -4.674), (-4.458, 0.5375, -2.168), (-4.449, 4.329e-07, -4.757), (-4.252, 4.136e-07, -2.251), (-4.898, -1.102, -4.674), (-4.458, -0.5375, -2.168), (-5.982, -1.559, -4.473), (-4.957, -0.7601, -1.967), (-7.066, -1.102, -4.272), (-5.455, -0.5375, -1.766), (-7.515, 4.433e-07, -4.189), (-5.662, 3.796e-07, -1.683), (-7.066, 1.102, -4.272), (-5.455, 0.5375, -1.766), (-5.131, 1.311, -2.424), (-4.255, 0.9271, -2.715), (-3.893, 4.153e-07, -2.836), (-4.255, -0.9271, -2.715), (-5.131, -1.311, -2.424), (-6.007, -0.9271, -2.132), (-6.37, 3.774e-07, -2.011), (-6.007, 0.9271, -2.132), (-4.509, 1.09, -3.79), (-4.073, 4.311e-07, -3.9), (-4.509, -1.09, -3.79), (-5.562, -1.542, -3.524), (-6.614, -1.09, -3.258), (-7.05, 4.158e-07, -3.148), (-6.614, 1.09, -3.258), (-5.562, 1.542, -3.524), (-6.199, 0.801, -5.312), (-5.642, 0.5664, -5.415), (-5.411, 4.453e-07, -5.458), (-5.642, -0.5664, -5.415), (-6.199, -0.801, -5.312), (-6.756, -0.5664, -5.209), (-6.986, 4.506e-07, -5.166), (-6.756, 0.5664, -5.209), (-6.09, 1.367, -4.893), (-7.041, 0.9669, -4.716), (-5.14, 0.9669, -5.069), (-5.14, -0.9669, -5.069), (-4.746, 4.36e-07, -5.142), (-7.435, 4.45e-07, -4.643), (-7.041, -0.9669, -4.716), (-6.09, -1.367, -4.893), (-4.513, 0.3642, -1.841), (-4.851, 0.5151, -1.705), (-4.374, 4.176e-07, -1.898), (-4.513, -0.3642, -1.841), (-4.851, -0.5151, -1.705), (-5.189, -0.3642, -1.569), (-5.329, 3.945e-07, -1.513), (-5.189, 0.3642, -1.569), (-3.766, 0.3799, -0.5372), (-4.084, 0.5373, -0.3303), (-3.634, 3.956e-07, -0.6228), (-3.766, -0.3799, -0.5372), (-4.084, -0.5373, -0.3303), (-4.403, -0.3799, -0.1235), (-4.535, 3.469e-07, -0.03785), (-4.403, 0.3799, -0.1235), (-4.538, 0.526, -0.9989), (-4.22, 0.3719, -1.184), (-4.856, 0.3719, -0.8137), (-4.856, -0.3719, -0.8137), (-4.988, 3.642e-07, -0.737), (-4.22, -0.3719, -1.184), (-4.538, -0.526, -0.9989), (-4.088, 4.053e-07, -1.261), (-2.52, 0.41, 2.681), (-2.36, 1.009, 2.199), (-1.852, 0.41, 2.206), (-1.852, -0.41, 2.206), (-2.36, -1.009, 2.199), (-3.686, 2.634e-07, 2.623), (-3.196, 1.691, 1.022), (-3.766, -1.094, 2.107), (-1.713, 4.062e-07, 2.107), (-2.186, 0.5799, 2.443), (-2.941, 0.7138, 2.612), (-2.659, 3.482e-07, 2.779), (-2.875, 1.547, 1.474), (-3.369, -0.9385, 2.398), (-2.221, -1.196, 0.3291), (-1.778, -0.7138, 1.785), (-2.52, -0.41, 2.681), (-1.778, 0.7138, 1.785), (-4.171, 1.196, 1.714), (-3.182, 3.005e-07, 2.783), (-2.186, -0.5799, 2.443), (-1.839, 0.9385, 1.311), (-4.574, 2.264e-07, 2.001), (-3.369, 0.9385, 2.398), (-1.983, -1.094, 0.8405), (-1.537, 4.015e-07, 1.614), (-2.941, -0.7138, 2.612), (-2.604, -1.327, 1.854), (-3.766, 1.094, 2.107), (-2.488, -1.196, -0.04636), (-2.221, 1.196, 0.3291), (-2.875, -1.547, 1.474), (-2.604, 1.327, 1.854), (-1.839, -0.9385, 1.311), (-4.135, 2.414e-07, 2.37), (-4.607, -1.056, 0.8582), (-3.463, -1.691, 0.6462), (-3.196, -1.691, 1.022), (-4.437, -1.196, 1.339), (-1.983, 1.094, 0.8405), (-4.437, 1.196, 1.339), (-3.747, -1.493, 0.2468), (-2.99, 3.913e-07, -0.7636), (-3.747, 1.493, 0.2468), (-3.463, 1.691, 0.6462), (-2.886, 1.056, -0.3646), (-4.171, -1.196, 1.714), (-4.841, 2.25e-07, 1.626), (-4.607, 1.056, 0.8582), (-3.274, -0.8253, -0.5732), (-3.274, 0.8253, -0.5732), (-3.959, 1.167, -0.1133), (-2.886, -1.056, -0.3646), (-2.488, 1.196, -0.04636), (-4.963, 2.518e-07, 1.111), (-3.959, -1.167, -0.1133), (-4.644, -0.8253, 0.3466), (-4.928, 2.815e-07, 0.5371), (-4.644, 0.8253, 0.3466), (-1.85, 0.6986, 0.7457), (-1.778, 0.6456, 1.029), (-1.85, -0.6986, 0.7457), (-1.778, -0.6456, 1.029), (-2.044, -0.6704, 0.2031), (-2.257, -0.5113, -0.2106), (-2.568, -0.112, -0.591), (-2.639, 1.743e-08, -0.6526), (-2.044, 0.6704, 0.2031), (-2.257, 0.5113, -0.2106), (-2.568, 0.112, -0.591), (-1.716, -0.5726, 1.223), (-1.654, -0.3649, 1.477), (-1.722, 0.59, 1.227), (-1.535, 4.007e-07, 1.542), (-1.564, 0.08879, 1.544), (-1.687, 0.4636, 1.477), (1.842, 0.08879, 1.477), (2.066, -1.168e-07, 1.029), (5.982, 1.559, -4.473), (4.957, 0.7601, -1.967), (4.898, 1.102, -4.674), (4.458, 0.5375, -2.168), (4.449, 4.329e-07, -4.757), (4.252, 4.136e-07, -2.251), (4.898, -1.102, -4.674), (4.458, -0.5375, -2.168), (5.982, -1.559, -4.473), (4.957, -0.7601, -1.967), (7.066, -1.102, -4.272), (5.455, -0.5375, -1.766), (7.515, 4.433e-07, -4.189), (5.662, 3.796e-07, -1.683), (7.066, 1.102, -4.272), (5.455, 0.5375, -1.766), (5.131, 1.311, -2.424), (4.255, 0.9271, -2.715), (3.893, 4.153e-07, -2.836), (4.255, -0.9271, -2.715), (5.131, -1.311, -2.424), (6.007, -0.9271, -2.132), (6.37, 3.774e-07, -2.011), (6.007, 0.9271, -2.132), (4.509, 1.09, -3.79), (4.073, 4.311e-07, -3.9), (4.509, -1.09, -3.79), (5.562, -1.542, -3.524), (6.614, -1.09, -3.258), (7.05, 4.158e-07, -3.148), (6.614, 1.09, -3.258), (5.562, 1.542, -3.524), (6.199, 0.801, -5.312), (5.642, 0.5664, -5.415), (5.411, 4.453e-07, -5.458), (5.642, -0.5664, -5.415), (6.199, -0.801, -5.312), (6.756, -0.5664, -5.209), (6.986, 4.506e-07, -5.166), (6.756, 0.5664, -5.209), (6.09, 1.367, -4.893), (7.041, 0.9669, -4.716), (5.14, 0.9669, -5.069), (5.14, -0.9669, -5.069), (4.746, 4.36e-07, -5.142), (7.435, 4.45e-07, -4.643), (7.041, -0.9669, -4.716), (6.09, -1.367, -4.893), (4.513, 0.3642, -1.841), (4.851, 0.5151, -1.705), (4.374, 4.176e-07, -1.898), (4.513, -0.3642, -1.841), (4.851, -0.5151, -1.705), (5.189, -0.3642, -1.569), (5.329, 3.945e-07, -1.513), (5.189, 0.3642, -1.569), (3.766, 0.3799, -0.5372), (4.084, 0.5373, -0.3303), (3.634, 3.956e-07, -0.6228), (3.766, -0.3799, -0.5372), (4.084, -0.5373, -0.3303), (4.403, -0.3799, -0.1235), (4.535, 3.469e-07, -0.03785), (4.403, 0.3799, -0.1235), (4.538, 0.526, -0.9989), (4.22, 0.3719, -1.184), (4.856, 0.3719, -0.8137), (4.856, -0.3719, -0.8137), (4.988, 3.642e-07, -0.737), (4.22, -0.3719, -1.184), (4.538, -0.526, -0.9989), (4.088, 4.053e-07, -1.261), (2.52, 0.41, 2.681), (2.36, 1.009, 2.199), (1.852, 0.41, 2.206), (1.852, -0.41, 2.206), (2.36, -1.009, 2.199), (3.686, 2.634e-07, 2.623), (3.196, 1.691, 1.022), (3.766, -1.094, 2.107), (1.713, 4.062e-07, 2.107), (2.186, 0.5799, 2.443), (2.941, 0.7138, 2.612), (2.659, 3.482e-07, 2.779), (2.875, 1.547, 1.474), (3.369, -0.9385, 2.398), (2.221, -1.196, 0.3291), (1.778, -0.7138, 1.785), (2.52, -0.41, 2.681), (1.778, 0.7138, 1.785), (4.171, 1.196, 1.714), (3.182, 3.005e-07, 2.783), (2.186, -0.5799, 2.443), (1.839, 0.9385, 1.311), (4.574, 2.264e-07, 2.001), (3.369, 0.9385, 2.398), (1.983, -1.094, 0.8405), (1.537, 4.015e-07, 1.614), (2.941, -0.7138, 2.612), (2.604, -1.327, 1.854), (3.766, 1.094, 2.107), (2.488, -1.196, -0.04636), (2.221, 1.196, 0.3291), (2.875, -1.547, 1.474), (2.604, 1.327, 1.854), (1.839, -0.9385, 1.311), (4.135, 2.414e-07, 2.37), (4.607, -1.056, 0.8582), (3.463, -1.691, 0.6462), (3.196, -1.691, 1.022), (4.437, -1.196, 1.339), (1.983, 1.094, 0.8405), (4.437, 1.196, 1.339), (3.747, -1.493, 0.2468), (2.99, 3.913e-07, -0.7636), (3.747, 1.493, 0.2468), (3.463, 1.691, 0.6462), (2.886, 1.056, -0.3646), (4.171, -1.196, 1.714), (4.841, 2.25e-07, 1.626), (4.607, 1.056, 0.8582), (3.274, -0.8253, -0.5732), (3.274, 0.8253, -0.5732), (3.959, 1.167, -0.1133), (2.886, -1.056, -0.3646), (2.488, 1.196, -0.04636), (4.963, 2.518e-07, 1.111), (3.959, -1.167, -0.1133), (4.644, -0.8253, 0.3466), (4.928, 2.815e-07, 0.5371), (4.644, 0.8253, 0.3466), (1.85, 0.6986, 0.7457), (1.778, 0.6456, 1.029), (1.85, -0.6986, 0.7457), (1.778, -0.6456, 1.029), (2.044, -0.6704, 0.2031), (2.257, -0.5113, -0.2106), (2.568, -0.112, -0.591), (2.639, 1.743e-08, -0.6526), (2.044, 0.6704, 0.2031), (2.257, 0.5113, -0.2106), (2.568, 0.112, -0.591), (1.716, -0.5726, 1.223), (1.654, -0.3649, 1.477), (1.722, 0.59, 1.227), (1.535, 4.007e-07, 1.542), (1.564, 0.08879, 1.544), (1.687, 0.4636, 1.477)], [], [(1, 134, 146, 149, 0), (0, 148, 147, 145), (18, 3, 5, 19), (19, 5, 7, 20), (20, 7, 9, 21), (21, 9, 11, 22), (22, 11, 13, 23), (23, 13, 15, 24), (11, 9, 53, 54), (24, 15, 17, 25), (25, 17, 3, 18), (43, 42, 34, 41), (32, 25, 18, 33), (31, 24, 25, 32), (30, 23, 24, 31), (29, 22, 23, 30), (28, 21, 22, 29), (27, 20, 21, 28), (26, 19, 20, 27), (33, 18, 19, 26), (2, 33, 26, 4), (4, 26, 27, 6), (6, 27, 28, 8), (8, 28, 29, 10), (10, 29, 30, 12), (12, 30, 31, 14), (14, 31, 32, 16), (16, 32, 33, 2), (34, 35, 36, 37, 38, 39, 40, 41), (42, 44, 35, 34), (46, 45, 37, 36), (48, 47, 40, 39), (45, 49, 38, 37), (47, 43, 41, 40), (44, 46, 36, 35), (49, 48, 39, 38), (10, 12, 48, 49), (4, 6, 46, 44), (14, 16, 43, 47), (8, 10, 49, 45), (12, 14, 47, 48), (6, 8, 45, 46), (2, 4, 44, 42), (16, 2, 42, 43), (67, 66, 59, 58), (17, 15, 56, 57), (7, 5, 50, 52), (13, 11, 54, 55), (3, 17, 57, 51), (5, 3, 51, 50), (9, 7, 52, 53), (15, 13, 55, 56), (89, 99, 82, 77), (66, 68, 65, 59), (70, 69, 63, 64), (72, 71, 61, 62), (73, 67, 58, 60), (68, 70, 64, 65), (69, 72, 62, 63), (71, 73, 60, 61), (53, 52, 73, 71), (55, 54, 72, 69), (57, 56, 70, 68), (52, 50, 67, 73), (54, 53, 71, 72), (56, 55, 69, 70), (51, 57, 68, 66), (50, 51, 66, 67), (77, 82, 76, 83, 74, 85, 90, 94), (106, 97, 84, 75), (81, 105, 101, 87), (111, 88, 98, 105), (75, 84, 74, 83), (110, 103, 88, 111), (113, 86, 106, 95), (102, 108, 79, 97), (114, 121, 96, 92), (78, 89, 77, 94), (84, 93, 85, 74), (98, 135, 136, 144, 107), (87, 101, 78, 100), (97, 79, 93, 84), (91, 75, 83, 76), (107, 144, 145, 147, 99, 89), (108, 81, 87, 79), (127, 118, 80, 104), (103, 138, 137, 88), (101, 107, 89, 78), (105, 98, 107, 101), (117, 122, 114, 118), (100, 78, 94, 90), (121, 112, 120, 96), (86, 102, 97, 106), (93, 100, 90, 85), (95, 106, 75, 91), (92, 96, 108, 102), (118, 114, 92, 80), (124, 125, 117, 119), (120, 111, 105, 81), (99, 91, 76, 82), (96, 120, 81, 108), (112, 110, 111, 120), (109, 115, 110, 112), (79, 87, 100, 93), (125, 132, 122, 117), (104, 80, 86, 113), (88, 137, 135, 98), (132, 131, 128, 122), (119, 117, 118, 127), (80, 92, 102, 86), (63, 62, 129, 130), (122, 128, 121, 114), (59, 65, 132, 125), (126, 139, 138, 103), (128, 109, 112, 121), (58, 59, 125, 124), (131, 130, 109, 128), (115, 126, 103, 110), (62, 61, 123, 129), (64, 63, 130, 131), (129, 123, 126, 115), (60, 58, 124, 116), (61, 60, 116, 123), (116, 124, 119, 143, 140), (130, 129, 115, 109), (123, 116, 140, 139, 126), (65, 64, 131, 132), (136, 1, 0, 145, 144), (142, 143, 119, 127), (147, 148, 149, 146, 95, 91, 99), (146, 134, 133, 113, 95), (140, 1, 136, 135, 137, 138, 139), (133, 141, 104, 113), (134, 1, 140, 143, 142, 141, 133), (148, 0, 149), (141, 142, 127, 104), (151, 150, 299, 296, 284), (150, 295, 297, 298), (168, 169, 155, 153), (169, 170, 157, 155), (170, 171, 159, 157), (171, 172, 161, 159), (172, 173, 163, 161), (173, 174, 165, 163), (161, 204, 203, 159), (174, 175, 167, 165), (175, 168, 153, 167), (193, 191, 184, 192), (182, 183, 168, 175), (181, 182, 175, 174), (180, 181, 174, 173), (179, 180, 173, 172), (178, 179, 172, 171), (177, 178, 171, 170), (176, 177, 170, 169), (183, 176, 169, 168), (152, 154, 176, 183), (154, 156, 177, 176), (156, 158, 178, 177), (158, 160, 179, 178), (160, 162, 180, 179), (162, 164, 181, 180), (164, 166, 182, 181), (166, 152, 183, 182), (184, 191, 190, 189, 188, 187, 186, 185), (192, 184, 185, 194), (196, 186, 187, 195), (198, 189, 190, 197), (195, 187, 188, 199), (197, 190, 191, 193), (194, 185, 186, 196), (199, 188, 189, 198), (160, 199, 198, 162), (154, 194, 196, 156), (164, 197, 193, 166), (158, 195, 199, 160), (162, 198, 197, 164), (156, 196, 195, 158), (152, 192, 194, 154), (166, 193, 192, 152), (217, 208, 209, 216), (167, 207, 206, 165), (157, 202, 200, 155), (163, 205, 204, 161), (153, 201, 207, 167), (155, 200, 201, 153), (159, 203, 202, 157), (165, 206, 205, 163), (239, 227, 232, 249), (216, 209, 215, 218), (220, 214, 213, 219), (222, 212, 211, 221), (223, 210, 208, 217), (218, 215, 214, 220), (219, 213, 212, 222), (221, 211, 210, 223), (203, 221, 223, 202), (205, 219, 222, 204), (207, 218, 220, 206), (202, 223, 217, 200), (204, 222, 221, 203), (206, 220, 219, 205), (201, 216, 218, 207), (200, 217, 216, 201), (227, 244, 240, 235, 224, 233, 226, 232), (256, 225, 234, 247), (231, 237, 251, 255), (261, 255, 248, 238), (225, 233, 224, 234), (260, 261, 238, 253), (263, 245, 256, 236), (252, 247, 229, 258), (264, 242, 246, 271), (228, 244, 227, 239), (234, 224, 235, 243), (248, 257, 294, 286, 285), (237, 250, 228, 251), (247, 234, 243, 229), (241, 226, 233, 225), (257, 239, 249, 297, 295, 294), (258, 229, 237, 231), (277, 254, 230, 268), (253, 238, 287, 288), (251, 228, 239, 257), (255, 251, 257, 248), (267, 268, 264, 272), (250, 240, 244, 228), (271, 246, 270, 262), (236, 256, 247, 252), (243, 235, 240, 250), (245, 241, 225, 256), (242, 252, 258, 246), (268, 230, 242, 264), (274, 269, 267, 275), (270, 231, 255, 261), (249, 232, 226, 241), (246, 258, 231, 270), (262, 270, 261, 260), (259, 262, 260, 265), (229, 243, 250, 237), (275, 267, 272, 282), (254, 263, 236, 230), (238, 248, 285, 287), (282, 272, 278, 281), (269, 277, 268, 267), (230, 236, 252, 242), (213, 280, 279, 212), (272, 264, 271, 278), (209, 275, 282, 215), (276, 253, 288, 289), (278, 271, 262, 259), (208, 274, 275, 209), (281, 278, 259, 280), (265, 260, 253, 276), (212, 279, 273, 211), (214, 281, 280, 213), (279, 265, 276, 273), (210, 266, 274, 208), (211, 273, 266, 210), (266, 290, 293, 269, 274), (280, 259, 265, 279), (273, 276, 289, 290, 266), (215, 282, 281, 214), (286, 294, 295, 150, 151), (292, 277, 269, 293), (297, 249, 241, 245, 296, 299, 298), (296, 245, 263, 283, 284), (290, 289, 288, 287, 285, 286, 151), (283, 263, 254, 291), (284, 283, 291, 292, 293, 290, 151), (298, 299, 150), (291, 254, 277, 292)])
_uv = me_cylinder_002.uv_layers.new(name='UVMap')
_uv.uv.foreach_set('vector', [0.25, 0.898, 0.1939, 0.898, 0.2012, 0.9434, 0.216, 1.0, 0.25, 1.0, 0.25, 1.0, 0.25, 1.0, 0.2594, 1.0, 0.2911, 1.0, 1.0, 0.9089, 1.0, 1.0, 0.875, 1.0, 0.875, 0.9089, 0.875, 0.9089, 0.875, 1.0, 0.75, 1.0, 0.75, 0.9089, 0.75, 0.9089, 0.75, 1.0, 0.625, 1.0, 0.625, 0.9089, 0.625, 0.9089, 0.625, 1.0, 0.5, 1.0, 0.5, 0.9089, 0.5, 0.9089, 0.5, 1.0, 0.375, 1.0, 0.375, 0.9089, 0.375, 0.9089, 0.375, 1.0, 0.25, 1.0, 0.25, 0.9089, 0.5, 1.0, 0.625, 1.0, 0.625, 1.0, 0.5, 1.0, 0.25, 0.9089, 0.25, 1.0, 0.125, 1.0, 0.125, 0.9089, 0.125, 0.9089, 0.125, 1.0, 0.0, 1.0, 0.0, 0.9089, 0.125, 0.5, 0.0, 0.5, 0.0, 0.5, 0.125, 0.5, 0.125, 0.7053, 0.125, 0.9089, 0.0, 0.9089, 0.0, 0.7053, 0.25, 0.7053, 0.25, 0.9089, 0.125, 0.9089, 0.125, 0.7053, 0.375, 0.7053, 0.375, 0.9089, 0.25, 0.9089, 0.25, 0.7053, 0.5, 0.7053, 0.5, 0.9089, 0.375, 0.9089, 0.375, 0.7053, 0.625, 0.7053, 0.625, 0.9089, 0.5, 0.9089, 0.5, 0.7053, 0.75, 0.7053, 0.75, 0.9089, 0.625, 0.9089, 0.625, 0.7053, 0.875, 0.7053, 0.875, 0.9089, 0.75, 0.9089, 0.75, 0.7053, 1.0, 0.7053, 1.0, 0.9089, 0.875, 0.9089, 0.875, 0.7053, 1.0, 0.5, 1.0, 0.7053, 0.875, 0.7053, 0.875, 0.5, 0.875, 0.5, 0.875, 0.7053, 0.75, 0.7053, 0.75, 0.5, 0.75, 0.5, 0.75, 0.7053, 0.625, 0.7053, 0.625, 0.5, 0.625, 0.5, 0.625, 0.7053, 0.5, 0.7053, 0.5, 0.5, 0.5, 0.5, 0.5, 0.7053, 0.375, 0.7053, 0.375, 0.5, 0.375, 0.5, 0.375, 0.7053, 0.25, 0.7053, 0.25, 0.5, 0.25, 0.5, 0.25, 0.7053, 0.125, 0.7053, 0.125, 0.5, 0.125, 0.5, 0.125, 0.7053, 0.0, 0.7053, 0.0, 0.5, 0.75, 0.49, 0.9197, 0.4197, 0.99, 0.25, 0.9197, 0.08029, 0.75, 0.01, 0.5803, 0.08029, 0.51, 0.25, 0.5803, 0.4197, 1.0, 0.5, 0.875, 0.5, 0.875, 0.5, 1.0, 0.5, 0.75, 0.5, 0.625, 0.5, 0.625, 0.5, 0.75, 0.5, 0.375, 0.5, 0.25, 0.5, 0.25, 0.5, 0.375, 0.5, 0.625, 0.5, 0.5, 0.5, 0.5, 0.5, 0.625, 0.5, 0.25, 0.5, 0.125, 0.5, 0.125, 0.5, 0.25, 0.5, 0.875, 0.5, 0.75, 0.5, 0.75, 0.5, 0.875, 0.5, 0.5, 0.5, 0.375, 0.5, 0.375, 0.5, 0.5, 0.5, 0.5, 0.5, 0.375, 0.5, 0.375, 0.5, 0.5, 0.5, 0.875, 0.5, 0.75, 0.5, 0.75, 0.5, 0.875, 0.5, 0.25, 0.5, 0.125, 0.5, 0.125, 0.5, 0.25, 0.5, 0.625, 0.5, 0.5, 0.5, 0.5, 0.5, 0.625, 0.5, 0.375, 0.5, 0.25, 0.5, 0.25, 0.5, 0.375, 0.5, 0.75, 0.5, 0.625, 0.5, 0.625, 0.5, 0.75, 0.5, 1.0, 0.5, 0.875, 0.5, 0.875, 0.5, 1.0, 0.5, 0.125, 0.5, 0.0, 0.5, 0.0, 0.5, 0.125, 0.5, 0.875, 1.0, 1.0, 1.0, 1.0, 1.0, 0.875, 1.0, 0.125, 1.0, 0.25, 1.0, 0.25, 1.0, 0.125, 1.0, 0.75, 1.0, 0.875, 1.0, 0.875, 1.0, 0.75, 1.0, 0.375, 1.0, 0.5, 1.0, 0.5, 1.0, 0.375, 1.0, 0.0, 1.0, 0.125, 1.0, 0.125, 1.0, 0.0, 1.0, 0.875, 1.0, 1.0, 1.0, 1.0, 1.0, 0.875, 1.0, 0.625, 1.0, 0.75, 1.0, 0.75, 1.0, 0.625, 1.0, 0.25, 1.0, 0.375, 1.0, 0.375, 1.0, 0.25, 1.0, 0.625, 1.0, 0.75, 1.0, 0.75, 1.0, 0.625, 1.0, 0.0, 1.0, 0.125, 1.0, 0.125, 1.0, 0.0, 1.0, 0.25, 1.0, 0.375, 1.0, 0.375, 1.0, 0.25, 1.0, 0.5, 1.0, 0.625, 1.0, 0.625, 1.0, 0.5, 1.0, 0.75, 1.0, 0.875, 1.0, 0.875, 1.0, 0.75, 1.0, 0.125, 1.0, 0.25, 1.0, 0.25, 1.0, 0.125, 1.0, 0.375, 1.0, 0.5, 1.0, 0.5, 1.0, 0.375, 1.0, 0.625, 1.0, 0.75, 1.0, 0.75, 1.0, 0.625, 1.0, 0.625, 1.0, 0.75, 1.0, 0.75, 1.0, 0.625, 1.0, 0.375, 1.0, 0.5, 1.0, 0.5, 1.0, 0.375, 1.0, 0.125, 1.0, 0.25, 1.0, 0.25, 1.0, 0.125, 1.0, 0.75, 1.0, 0.875, 1.0, 0.875, 1.0, 0.75, 1.0, 0.5, 1.0, 0.625, 1.0, 0.625, 1.0, 0.5, 1.0, 0.25, 1.0, 0.375, 1.0, 0.375, 1.0, 0.25, 1.0, 0.0, 1.0, 0.125, 1.0, 0.125, 1.0, 0.0, 1.0, 0.875, 1.0, 1.0, 1.0, 1.0, 1.0, 0.875, 1.0, 0.625, 1.0, 0.75, 1.0, 0.875, 1.0, 0.0, 1.0, 0.125, 1.0, 0.25, 1.0, 0.375, 1.0, 0.5, 1.0, 0.0, 1.0, 0.125, 1.0, 0.125, 1.0, 0.0, 1.0, 0.375, 1.0, 0.5, 1.0, 0.5, 1.0, 0.375, 1.0, 0.5, 1.0, 0.625, 1.0, 0.625, 1.0, 0.5, 1.0, 0.0, 1.0, 0.125, 1.0, 0.125, 1.0, 0.0, 1.0, 0.5, 1.0, 0.625, 1.0, 0.625, 1.0, 0.5, 1.0, 0.875, 1.0, 1.0, 1.0, 1.0, 1.0, 0.875, 1.0, 0.125, 1.0, 0.25, 1.0, 0.25, 1.0, 0.125, 1.0, 0.125, 1.0, 0.25, 1.0, 0.25, 1.0, 0.125, 1.0, 0.5, 1.0, 0.625, 1.0, 0.625, 1.0, 0.5, 1.0, 0.125, 1.0, 0.25, 1.0, 0.25, 1.0, 0.125, 1.0, 0.625, 1.0, 0.6702, 1.0, 0.6694, 1.0, 0.6737, 1.0, 0.625, 1.0, 0.375, 1.0, 0.5, 1.0, 0.5, 1.0, 0.375, 1.0, 0.125, 1.0, 0.25, 1.0, 0.25, 1.0, 0.125, 1.0, 0.875, 1.0, 1.0, 1.0, 1.0, 1.0, 0.875, 1.0, 0.625, 1.0, 0.6737, 1.0, 0.6937, 1.0, 0.75, 1.0, 0.75, 1.0, 0.625, 1.0, 0.25, 1.0, 0.375, 1.0, 0.375, 1.0, 0.25, 1.0, 0.875, 1.0, 1.0, 1.0, 1.0, 1.0, 0.875, 1.0, 0.625, 1.0, 0.6965, 1.0, 0.6799, 1.0, 0.625, 1.0, 0.5, 1.0, 0.625, 1.0, 0.625, 1.0, 0.5, 1.0, 0.5, 1.0, 0.625, 1.0, 0.625, 1.0, 0.5, 1.0, 0.0, 1.0, 0.125, 1.0, 0.125, 1.0, 0.0, 1.0, 0.375, 1.0, 0.5, 1.0, 0.5, 1.0, 0.375, 1.0, 0.25, 1.0, 0.375, 1.0, 0.375, 1.0, 0.25, 1.0, 0.0, 1.0, 0.125, 1.0, 0.125, 1.0, 0.0, 1.0, 0.25, 1.0, 0.375, 1.0, 0.375, 1.0, 0.25, 1.0, 0.875, 1.0, 1.0, 1.0, 1.0, 1.0, 0.875, 1.0, 0.125, 1.0, 0.25, 1.0, 0.25, 1.0, 0.125, 1.0, 0.0, 1.0, 0.125, 1.0, 0.125, 1.0, 0.0, 1.0, 0.875, 1.0, 1.0, 1.0, 1.0, 1.0, 0.875, 1.0, 0.375, 1.0, 0.5, 1.0, 0.5, 1.0, 0.375, 1.0, 0.75, 1.0, 0.875, 1.0, 0.875, 1.0, 0.75, 1.0, 0.25, 1.0, 0.375, 1.0, 0.375, 1.0, 0.25, 1.0, 0.375, 1.0, 0.5, 1.0, 0.5, 1.0, 0.375, 1.0, 0.375, 1.0, 0.5, 1.0, 0.5, 1.0, 0.375, 1.0, 0.25, 1.0, 0.375, 1.0, 0.375, 1.0, 0.25, 1.0, 0.0, 1.0, 0.125, 1.0, 0.125, 1.0, 0.0, 1.0, 0.875, 1.0, 1.0, 1.0, 1.0, 1.0, 0.875, 1.0, 0.625, 1.0, 0.6799, 1.0, 0.6702, 1.0, 0.625, 1.0, 0.125, 1.0, 0.25, 1.0, 0.25, 1.0, 0.125, 1.0, 0.875, 1.0, 1.0, 1.0, 1.0, 1.0, 0.875, 1.0, 0.0, 1.0, 0.125, 1.0, 0.125, 1.0, 0.0, 1.0, 0.375, 1.0, 0.5, 1.0, 0.5, 1.0, 0.375, 1.0, 0.125, 1.0, 0.25, 1.0, 0.25, 1.0, 0.125, 1.0, 0.0, 1.0, 0.125, 1.0, 0.125, 1.0, 0.0, 1.0, 0.625, 1.0, 0.7367, 1.0, 0.6965, 1.0, 0.625, 1.0, 0.25, 1.0, 0.375, 1.0, 0.375, 1.0, 0.25, 1.0, 0.875, 1.0, 1.0, 1.0, 1.0, 1.0, 0.875, 1.0, 0.25, 1.0, 0.375, 1.0, 0.375, 1.0, 0.25, 1.0, 0.5, 1.0, 0.625, 1.0, 0.625, 1.0, 0.5, 1.0, 0.5, 1.0, 0.625, 1.0, 0.625, 1.0, 0.5, 1.0, 0.25, 1.0, 0.375, 1.0, 0.375, 1.0, 0.25, 1.0, 0.5, 1.0, 0.625, 1.0, 0.625, 1.0, 0.5, 1.0, 0.75, 1.0, 0.875, 1.0, 0.875, 1.0, 0.75, 1.0, 0.625, 1.0, 0.75, 1.0, 0.75, 1.0, 0.625, 1.0, 0.75, 1.0, 0.875, 1.0, 0.875, 1.0, 0.7633, 1.0, 0.75, 1.0, 0.375, 1.0, 0.5, 1.0, 0.5, 1.0, 0.375, 1.0, 0.625, 1.0, 0.75, 1.0, 0.75, 1.0, 0.7367, 1.0, 0.625, 1.0, 0.125, 1.0, 0.25, 1.0, 0.25, 1.0, 0.125, 1.0, 0.3061, 0.898, 0.25, 0.898, 0.25, 1.0, 0.2911, 1.0, 0.3037, 0.9412, 0.8035, 1.0, 0.7633, 1.0, 0.875, 1.0, 0.875, 1.0, 0.75, 1.0, 0.7642, 1.0, 0.8208, 1.0, 0.8286, 1.0, 0.875, 1.0, 0.875, 1.0, 0.75, 1.0, 0.8286, 1.0, 0.8306, 1.0, 0.8298, 1.0, 0.875, 1.0, 0.875, 1.0, 0.25, 0.8287, 0.25, 0.898, 0.3061, 0.898, 0.3087, 0.8863, 0.303, 0.864, 0.2888, 0.847, 0.2583, 0.8313, 0.8298, 1.0, 0.8201, 1.0, 0.875, 1.0, 0.875, 1.0, 0.1939, 0.898, 0.25, 0.898, 0.25, 0.8287, 0.2417, 0.8313, 0.2112, 0.847, 0.197, 0.864, 0.1913, 0.8863, 0.25, 1.0, 0.25, 1.0, 0.216, 1.0, 0.8201, 1.0, 0.8035, 1.0, 0.875, 1.0, 0.875, 1.0, 0.25, 0.898, 0.25, 1.0, 0.216, 1.0, 0.2012, 0.9434, 0.1939, 0.898, 0.25, 1.0, 0.2911, 1.0, 0.2594, 1.0, 0.25, 1.0, 1.0, 0.9089, 0.875, 0.9089, 0.875, 1.0, 1.0, 1.0, 0.875, 0.9089, 0.75, 0.9089, 0.75, 1.0, 0.875, 1.0, 0.75, 0.9089, 0.625, 0.9089, 0.625, 1.0, 0.75, 1.0, 0.625, 0.9089, 0.5, 0.9089, 0.5, 1.0, 0.625, 1.0, 0.5, 0.9089, 0.375, 0.9089, 0.375, 1.0, 0.5, 1.0, 0.375, 0.9089, 0.25, 0.9089, 0.25, 1.0, 0.375, 1.0, 0.5, 1.0, 0.5, 1.0, 0.625, 1.0, 0.625, 1.0, 0.25, 0.9089, 0.125, 0.9089, 0.125, 1.0, 0.25, 1.0, 0.125, 0.9089, 0.0, 0.9089, 0.0, 1.0, 0.125, 1.0, 0.125, 0.5, 0.125, 0.5, 0.0, 0.5, 0.0, 0.5, 0.125, 0.7053, 0.0, 0.7053, 0.0, 0.9089, 0.125, 0.9089, 0.25, 0.7053, 0.125, 0.7053, 0.125, 0.9089, 0.25, 0.9089, 0.375, 0.7053, 0.25, 0.7053, 0.25, 0.9089, 0.375, 0.9089, 0.5, 0.7053, 0.375, 0.7053, 0.375, 0.9089, 0.5, 0.9089, 0.625, 0.7053, 0.5, 0.7053, 0.5, 0.9089, 0.625, 0.9089, 0.75, 0.7053, 0.625, 0.7053, 0.625, 0.9089, 0.75, 0.9089, 0.875, 0.7053, 0.75, 0.7053, 0.75, 0.9089, 0.875, 0.9089, 1.0, 0.7053, 0.875, 0.7053, 0.875, 0.9089, 1.0, 0.9089, 1.0, 0.5, 0.875, 0.5, 0.875, 0.7053, 1.0, 0.7053, 0.875, 0.5, 0.75, 0.5, 0.75, 0.7053, 0.875, 0.7053, 0.75, 0.5, 0.625, 0.5, 0.625, 0.7053, 0.75, 0.7053, 0.625, 0.5, 0.5, 0.5, 0.5, 0.7053, 0.625, 0.7053, 0.5, 0.5, 0.375, 0.5, 0.375, 0.7053, 0.5, 0.7053, 0.375, 0.5, 0.25, 0.5, 0.25, 0.7053, 0.375, 0.7053, 0.25, 0.5, 0.125, 0.5, 0.125, 0.7053, 0.25, 0.7053, 0.125, 0.5, 0.0, 0.5, 0.0, 0.7053, 0.125, 0.7053, 0.75, 0.49, 0.5803, 0.4197, 0.51, 0.25, 0.5803, 0.08029, 0.75, 0.01, 0.9197, 0.08029, 0.99, 0.25, 0.9197, 0.4197, 1.0, 0.5, 1.0, 0.5, 0.875, 0.5, 0.875, 0.5, 0.75, 0.5, 0.75, 0.5, 0.625, 0.5, 0.625, 0.5, 0.375, 0.5, 0.375, 0.5, 0.25, 0.5, 0.25, 0.5, 0.625, 0.5, 0.625, 0.5, 0.5, 0.5, 0.5, 0.5, 0.25, 0.5, 0.25, 0.5, 0.125, 0.5, 0.125, 0.5, 0.875, 0.5, 0.875, 0.5, 0.75, 0.5, 0.75, 0.5, 0.5, 0.5, 0.5, 0.5, 0.375, 0.5, 0.375, 0.5, 0.5, 0.5, 0.5, 0.5, 0.375, 0.5, 0.375, 0.5, 0.875, 0.5, 0.875, 0.5, 0.75, 0.5, 0.75, 0.5, 0.25, 0.5, 0.25, 0.5, 0.125, 0.5, 0.125, 0.5, 0.625, 0.5, 0.625, 0.5, 0.5, 0.5, 0.5, 0.5, 0.375, 0.5, 0.375, 0.5, 0.25, 0.5, 0.25, 0.5, 0.75, 0.5, 0.75, 0.5, 0.625, 0.5, 0.625, 0.5, 1.0, 0.5, 1.0, 0.5, 0.875, 0.5, 0.875, 0.5, 0.125, 0.5, 0.125, 0.5, 0.0, 0.5, 0.0, 0.5, 0.875, 1.0, 0.875, 1.0, 1.0, 1.0, 1.0, 1.0, 0.125, 1.0, 0.125, 1.0, 0.25, 1.0, 0.25, 1.0, 0.75, 1.0, 0.75, 1.0, 0.875, 1.0, 0.875, 1.0, 0.375, 1.0, 0.375, 1.0, 0.5, 1.0, 0.5, 1.0, 0.0, 1.0, 0.0, 1.0, 0.125, 1.0, 0.125, 1.0, 0.875, 1.0, 0.875, 1.0, 1.0, 1.0, 1.0, 1.0, 0.625, 1.0, 0.625, 1.0, 0.75, 1.0, 0.75, 1.0, 0.25, 1.0, 0.25, 1.0, 0.375, 1.0, 0.375, 1.0, 0.625, 1.0, 0.625, 1.0, 0.75, 1.0, 0.75, 1.0, 0.0, 1.0, 0.0, 1.0, 0.125, 1.0, 0.125, 1.0, 0.25, 1.0, 0.25, 1.0, 0.375, 1.0, 0.375, 1.0, 0.5, 1.0, 0.5, 1.0, 0.625, 1.0, 0.625, 1.0, 0.75, 1.0, 0.75, 1.0, 0.875, 1.0, 0.875, 1.0, 0.125, 1.0, 0.125, 1.0, 0.25, 1.0, 0.25, 1.0, 0.375, 1.0, 0.375, 1.0, 0.5, 1.0, 0.5, 1.0, 0.625, 1.0, 0.625, 1.0, 0.75, 1.0, 0.75, 1.0, 0.625, 1.0, 0.625, 1.0, 0.75, 1.0, 0.75, 1.0, 0.375, 1.0, 0.375, 1.0, 0.5, 1.0, 0.5, 1.0, 0.125, 1.0, 0.125, 1.0, 0.25, 1.0, 0.25, 1.0, 0.75, 1.0, 0.75, 1.0, 0.875, 1.0, 0.875, 1.0, 0.5, 1.0, 0.5, 1.0, 0.625, 1.0, 0.625, 1.0, 0.25, 1.0, 0.25, 1.0, 0.375, 1.0, 0.375, 1.0, 0.0, 1.0, 0.0, 1.0, 0.125, 1.0, 0.125, 1.0, 0.875, 1.0, 0.875, 1.0, 1.0, 1.0, 1.0, 1.0, 0.625, 1.0, 0.5, 1.0, 0.375, 1.0, 0.25, 1.0, 0.125, 1.0, 0.0, 1.0, 0.875, 1.0, 0.75, 1.0, 0.0, 1.0, 0.0, 1.0, 0.125, 1.0, 0.125, 1.0, 0.375, 1.0, 0.375, 1.0, 0.5, 1.0, 0.5, 1.0, 0.5, 1.0, 0.5, 1.0, 0.625, 1.0, 0.625, 1.0, 0.0, 1.0, 0.0, 1.0, 0.125, 1.0, 0.125, 1.0, 0.5, 1.0, 0.5, 1.0, 0.625, 1.0, 0.625, 1.0, 0.875, 1.0, 0.875, 1.0, 1.0, 1.0, 1.0, 1.0, 0.125, 1.0, 0.125, 1.0, 0.25, 1.0, 0.25, 1.0, 0.125, 1.0, 0.125, 1.0, 0.25, 1.0, 0.25, 1.0, 0.5, 1.0, 0.5, 1.0, 0.625, 1.0, 0.625, 1.0, 0.125, 1.0, 0.125, 1.0, 0.25, 1.0, 0.25, 1.0, 0.625, 1.0, 0.625, 1.0, 0.6737, 1.0, 0.6694, 1.0, 0.6702, 1.0, 0.375, 1.0, 0.375, 1.0, 0.5, 1.0, 0.5, 1.0, 0.125, 1.0, 0.125, 1.0, 0.25, 1.0, 0.25, 1.0, 0.875, 1.0, 0.875, 1.0, 1.0, 1.0, 1.0, 1.0, 0.625, 1.0, 0.625, 1.0, 0.75, 1.0, 0.75, 1.0, 0.6937, 1.0, 0.6737, 1.0, 0.25, 1.0, 0.25, 1.0, 0.375, 1.0, 0.375, 1.0, 0.875, 1.0, 0.875, 1.0, 1.0, 1.0, 1.0, 1.0, 0.625, 1.0, 0.625, 1.0, 0.6799, 1.0, 0.6965, 1.0, 0.5, 1.0, 0.5, 1.0, 0.625, 1.0, 0.625, 1.0, 0.5, 1.0, 0.5, 1.0, 0.625, 1.0, 0.625, 1.0, 0.0, 1.0, 0.0, 1.0, 0.125, 1.0, 0.125, 1.0, 0.375, 1.0, 0.375, 1.0, 0.5, 1.0, 0.5, 1.0, 0.25, 1.0, 0.25, 1.0, 0.375, 1.0, 0.375, 1.0, 0.0, 1.0, 0.0, 1.0, 0.125, 1.0, 0.125, 1.0, 0.25, 1.0, 0.25, 1.0, 0.375, 1.0, 0.375, 1.0, 0.875, 1.0, 0.875, 1.0, 1.0, 1.0, 1.0, 1.0, 0.125, 1.0, 0.125, 1.0, 0.25, 1.0, 0.25, 1.0, 0.0, 1.0, 0.0, 1.0, 0.125, 1.0, 0.125, 1.0, 0.875, 1.0, 0.875, 1.0, 1.0, 1.0, 1.0, 1.0, 0.375, 1.0, 0.375, 1.0, 0.5, 1.0, 0.5, 1.0, 0.75, 1.0, 0.75, 1.0, 0.875, 1.0, 0.875, 1.0, 0.25, 1.0, 0.25, 1.0, 0.375, 1.0, 0.375, 1.0, 0.375, 1.0, 0.375, 1.0, 0.5, 1.0, 0.5, 1.0, 0.375, 1.0, 0.375, 1.0, 0.5, 1.0, 0.5, 1.0, 0.25, 1.0, 0.25, 1.0, 0.375, 1.0, 0.375, 1.0, 0.0, 1.0, 0.0, 1.0, 0.125, 1.0, 0.125, 1.0, 0.875, 1.0, 0.875, 1.0, 1.0, 1.0, 1.0, 1.0, 0.625, 1.0, 0.625, 1.0, 0.6702, 1.0, 0.6799, 1.0, 0.125, 1.0, 0.125, 1.0, 0.25, 1.0, 0.25, 1.0, 0.875, 1.0, 0.875, 1.0, 1.0, 1.0, 1.0, 1.0, 0.0, 1.0, 0.0, 1.0, 0.125, 1.0, 0.125, 1.0, 0.375, 1.0, 0.375, 1.0, 0.5, 1.0, 0.5, 1.0, 0.125, 1.0, 0.125, 1.0, 0.25, 1.0, 0.25, 1.0, 0.0, 1.0, 0.0, 1.0, 0.125, 1.0, 0.125, 1.0, 0.625, 1.0, 0.625, 1.0, 0.6965, 1.0, 0.7367, 1.0, 0.25, 1.0, 0.25, 1.0, 0.375, 1.0, 0.375, 1.0, 0.875, 1.0, 0.875, 1.0, 1.0, 1.0, 1.0, 1.0, 0.25, 1.0, 0.25, 1.0, 0.375, 1.0, 0.375, 1.0, 0.5, 1.0, 0.5, 1.0, 0.625, 1.0, 0.625, 1.0, 0.5, 1.0, 0.5, 1.0, 0.625, 1.0, 0.625, 1.0, 0.25, 1.0, 0.25, 1.0, 0.375, 1.0, 0.375, 1.0, 0.5, 1.0, 0.5, 1.0, 0.625, 1.0, 0.625, 1.0, 0.75, 1.0, 0.75, 1.0, 0.875, 1.0, 0.875, 1.0, 0.625, 1.0, 0.625, 1.0, 0.75, 1.0, 0.75, 1.0, 0.75, 1.0, 0.75, 1.0, 0.7633, 1.0, 0.875, 1.0, 0.875, 1.0, 0.375, 1.0, 0.375, 1.0, 0.5, 1.0, 0.5, 1.0, 0.625, 1.0, 0.625, 1.0, 0.7367, 1.0, 0.75, 1.0, 0.75, 1.0, 0.125, 1.0, 0.125, 1.0, 0.25, 1.0, 0.25, 1.0, 0.3061, 0.898, 0.3037, 0.9412, 0.2911, 1.0, 0.25, 1.0, 0.25, 0.898, 0.8035, 1.0, 0.875, 1.0, 0.875, 1.0, 0.7633, 1.0, 0.75, 1.0, 0.75, 1.0, 0.875, 1.0, 0.875, 1.0, 0.8286, 1.0, 0.8208, 1.0, 0.7642, 1.0, 0.8286, 1.0, 0.875, 1.0, 0.875, 1.0, 0.8298, 1.0, 0.8306, 1.0, 0.25, 0.8287, 0.2583, 0.8313, 0.2888, 0.847, 0.303, 0.864, 0.3087, 0.8863, 0.3061, 0.898, 0.25, 0.898, 0.8298, 1.0, 0.875, 1.0, 0.875, 1.0, 0.8201, 1.0, 0.1939, 0.898, 0.1913, 0.8863, 0.197, 0.864, 0.2112, 0.847, 0.2417, 0.8313, 0.25, 0.8287, 0.25, 0.898, 0.25, 1.0, 0.216, 1.0, 0.25, 1.0, 0.8201, 1.0, 0.875, 1.0, 0.875, 1.0, 0.8035, 1.0])
me_cylinder_002.use_remesh_preserve_volume = False
me_cylinder_002.use_remesh_preserve_attributes = False
me_cylinder_002.use_mirror_vertex_groups = False
me_cylinder_002.update()
me_sphere = bpy.data.meshes.new('Sphere')
me_sphere.from_pydata([(0.03018, 1.113, -0.05252), (0.05947, 2.292e-08, 1.159), (0.2885, 0.2602, 1.099), (0.6565, 0.6168, 0.7298), (0.7992, 0.7543, 0.3701), (0.8174, 0.7872, -0.05252), (0.7787, 0.7317, -0.3827), (0.6064, 0.5771, -0.7012), (0.3627, 0.3334, -0.9709), (0.3963, 1.571e-07, 1.099), (0.912, 1.614e-07, 0.7298), (1.112, 1.705e-07, 0.3701), (1.143, 1.336e-07, -0.05252), (1.082, 1.682e-07, -0.3827), (0.8454, 1.64e-07, -0.7012), (0.5008, 1.522e-07, -0.9709), (0.2636, 1.483e-07, -1.063), (0.2885, -0.2602, 1.099), (0.6565, -0.6168, 0.7298), (0.7992, -0.7543, 0.3701), (0.8174, -0.7872, -0.05252), (0.7787, -0.7317, -0.3827), (0.6064, -0.5771, -0.7012), (0.3627, -0.3334, -0.9709), (0.02832, -0.368, 1.099), (0.03965, -0.8724, 0.7298), (0.04497, -1.067, 0.3701), (0.03018, -1.113, -0.05252), (0.04698, -1.035, -0.3827), (0.02936, -0.8161, -0.7012), (0.02936, -0.4715, -0.9709), (-0.2319, -0.2602, 1.099), (-0.5772, -0.6168, 0.7298), (-0.7093, -0.7543, 0.3701), (-0.757, -0.7872, -0.05252), (-0.6847, -0.7317, -0.3827), (-0.5477, -0.5771, -0.7012), (-0.304, -0.3334, -0.9709), (-0.3397, 1.714e-07, 1.099), (-0.8327, 1.614e-07, 0.7298), (-1.022, 1.017e-07, 0.3701), (-1.083, 1.668e-07, -0.05252), (-0.9878, 1.014e-07, -0.3827), (-0.7867, 1.64e-07, -0.7012), (-0.4421, 1.706e-07, -0.9709), (-0.2319, 0.2602, 1.099), (-0.5772, 0.6168, 0.7298), (-0.7093, 0.7543, 0.3701), (-0.757, 0.7872, -0.05252), (-0.6847, 0.7317, -0.3827), (-0.5477, 0.5771, -0.7012), (-0.304, 0.3334, -0.9709), (0.02832, 0.368, 1.099), (0.03965, 0.8724, 0.7298), (0.04497, 1.067, 0.3701), (0.04698, 1.035, -0.3827), (0.02936, 0.8161, -0.7012), (0.02936, 0.4715, -0.9709), (0.5229, 0.489, 0.9146), (0.7255, 1.568e-07, 0.9146), (0.5229, -0.489, 0.9146), (0.03399, -0.6915, 0.9146), (-0.455, -0.489, 0.9146), (-0.6575, 1.648e-07, 0.9146), (-0.455, 0.489, 0.9146), (0.03399, 0.6915, 0.9146), (0.195, 0.1656, -1.063), (0.195, -0.1656, -1.063), (0.02936, -0.2343, -1.063), (-0.1363, -0.1656, -1.063), (-0.2049, 1.574e-07, -1.063), (-0.1363, 0.1656, -1.063), (0.02936, 0.2343, -1.063), (0.2636, 1.483e-07, -1.243), (0.195, -0.1656, -1.243), (-0.2049, 1.574e-07, -1.243), (0.02936, 0.2343, -1.243), (0.02936, -0.2343, -1.243), (-0.1363, 0.1656, -1.243), (-0.1363, -0.1656, -1.243), (0.195, 0.1656, -1.243)], [], [(23, 30, 68, 67), (56, 55, 6, 7), (0, 54, 4, 5), (65, 52, 2, 58), (57, 56, 7, 8), (55, 0, 5, 6), (54, 53, 3, 4), (52, 1, 2), (8, 7, 14, 15), (6, 5, 12, 13), (4, 3, 10, 11), (2, 1, 9), (44, 51, 71, 70), (7, 6, 13, 14), (5, 4, 11, 12), (58, 2, 9, 59), (13, 12, 20, 21), (11, 10, 18, 19), (9, 1, 17), (15, 23, 67, 16), (14, 13, 21, 22), (12, 11, 19, 20), (59, 9, 17, 60), (15, 14, 22, 23), (30, 37, 69, 68), (22, 21, 28, 29), (20, 19, 26, 27), (60, 17, 24, 61), (23, 22, 29, 30), (21, 20, 27, 28), (19, 18, 25, 26), (17, 1, 24), (27, 26, 33, 34), (61, 24, 31, 62), (30, 29, 36, 37), (28, 27, 34, 35), (26, 25, 32, 33), (24, 1, 31), (51, 57, 72, 71), (29, 28, 35, 36), (37, 36, 43, 44), (35, 34, 41, 42), (33, 32, 39, 40), (31, 1, 38), (57, 8, 66, 72), (36, 35, 42, 43), (34, 33, 40, 41), (62, 31, 38, 63), (40, 39, 46, 47), (38, 1, 45), (72, 66, 80, 76), (43, 42, 49, 50), (41, 40, 47, 48), (63, 38, 45, 64), (44, 43, 50, 51), (42, 41, 48, 49), (8, 15, 16, 66), (50, 49, 55, 56), (48, 47, 54, 0), (64, 45, 52, 65), (51, 50, 56, 57), (49, 48, 0, 55), (47, 46, 53, 54), (45, 1, 52), (46, 64, 65, 53), (39, 63, 64, 46), (32, 62, 63, 39), (25, 61, 62, 32), (18, 60, 61, 25), (10, 59, 60, 18), (3, 58, 59, 10), (53, 65, 58, 3), (37, 44, 70, 69), (71, 72, 76, 78), (66, 16, 73, 80), (16, 67, 74, 73), (67, 68, 77, 74), (68, 69, 79, 77), (70, 71, 78, 75), (69, 70, 75, 79), (75, 78, 76, 80, 73, 74, 77, 79)])
_uv = me_sphere.uv_layers.new(name='UVMap')
_uv.uv.foreach_set('vector', [0.375, 0.125, 0.25, 0.125, 0.25, 0.125, 0.375, 0.125, 0.75, 0.25, 0.75, 0.375, 0.625, 0.375, 0.625, 0.25, 0.75, 0.5, 0.75, 0.625, 0.625, 0.625, 0.625, 0.5, 0.75, 0.8125, 0.75, 0.875, 0.625, 0.875, 0.625, 0.8125, 0.75, 0.125, 0.75, 0.25, 0.625, 0.25, 0.625, 0.125, 0.75, 0.375, 0.75, 0.5, 0.625, 0.5, 0.625, 0.375, 0.75, 0.625, 0.75, 0.75, 0.625, 0.75, 0.625, 0.625, 0.75, 0.875, 0.6875, 1.0, 0.625, 0.875, 0.625, 0.125, 0.625, 0.25, 0.5, 0.25, 0.5, 0.125, 0.625, 0.375, 0.625, 0.5, 0.5, 0.5, 0.5, 0.375, 0.625, 0.625, 0.625, 0.75, 0.5, 0.75, 0.5, 0.625, 0.625, 0.875, 0.5625, 1.0, 0.5, 0.875, 1.0, 0.125, 0.875, 0.125, 0.875, 0.125, 1.0, 0.125, 0.625, 0.25, 0.625, 0.375, 0.5, 0.375, 0.5, 0.25, 0.625, 0.5, 0.625, 0.625, 0.5, 0.625, 0.5, 0.5, 0.625, 0.8125, 0.625, 0.875, 0.5, 0.875, 0.5, 0.8125, 0.5, 0.375, 0.5, 0.5, 0.375, 0.5, 0.375, 0.375, 0.5, 0.625, 0.5, 0.75, 0.375, 0.75, 0.375, 0.625, 0.5, 0.875, 0.4375, 1.0, 0.375, 0.875, 0.5, 0.125, 0.375, 0.125, 0.375, 0.125, 0.5, 0.125, 0.5, 0.25, 0.5, 0.375, 0.375, 0.375, 0.375, 0.25, 0.5, 0.5, 0.5, 0.625, 0.375, 0.625, 0.375, 0.5, 0.5, 0.8125, 0.5, 0.875, 0.375, 0.875, 0.375, 0.8125, 0.5, 0.125, 0.5, 0.25, 0.375, 0.25, 0.375, 0.125, 0.25, 0.125, 0.125, 0.125, 0.125, 0.125, 0.25, 0.125, 0.375, 0.25, 0.375, 0.375, 0.25, 0.375, 0.25, 0.25, 0.375, 0.5, 0.375, 0.625, 0.25, 0.625, 0.25, 0.5, 0.375, 0.8125, 0.375, 0.875, 0.25, 0.875, 0.25, 0.8125, 0.375, 0.125, 0.375, 0.25, 0.25, 0.25, 0.25, 0.125, 0.375, 0.375, 0.375, 0.5, 0.25, 0.5, 0.25, 0.375, 0.375, 0.625, 0.375, 0.75, 0.25, 0.75, 0.25, 0.625, 0.375, 0.875, 0.3125, 1.0, 0.25, 0.875, 0.25, 0.5, 0.25, 0.625, 0.125, 0.625, 0.125, 0.5, 0.25, 0.8125, 0.25, 0.875, 0.125, 0.875, 0.125, 0.8125, 0.25, 0.125, 0.25, 0.25, 0.125, 0.25, 0.125, 0.125, 0.25, 0.375, 0.25, 0.5, 0.125, 0.5, 0.125, 0.375, 0.25, 0.625, 0.25, 0.75, 0.125, 0.75, 0.125, 0.625, 0.25, 0.875, 0.1875, 1.0, 0.125, 0.875, 0.875, 0.125, 0.75, 0.125, 0.75, 0.125, 0.875, 0.125, 0.25, 0.25, 0.25, 0.375, 0.125, 0.375, 0.125, 0.25, 0.125, 0.125, 0.125, 0.25, 0.0, 0.25, 0.0, 0.125, 0.125, 0.375, 0.125, 0.5, 0.0, 0.5, 0.0, 0.375, 0.125, 0.625, 0.125, 0.75, 0.0, 0.75, 0.0, 0.625, 0.125, 0.875, 0.0625, 1.0, 0.0, 0.875, 0.75, 0.125, 0.625, 0.125, 0.625, 0.125, 0.75, 0.125, 0.125, 0.25, 0.125, 0.375, 0.0, 0.375, 0.0, 0.25, 0.125, 0.5, 0.125, 0.625, 0.0, 0.625, 0.0, 0.5, 0.125, 0.8125, 0.125, 0.875, 0.0, 0.875, 0.0, 0.8125, 1.0, 0.625, 1.0, 0.75, 0.875, 0.75, 0.875, 0.625, 1.0, 0.875, 0.9375, 1.0, 0.875, 0.875, 0.75, 0.125, 0.625, 0.125, 0.625, 0.125, 0.75, 0.125, 1.0, 0.25, 1.0, 0.375, 0.875, 0.375, 0.875, 0.25, 1.0, 0.5, 1.0, 0.625, 0.875, 0.625, 0.875, 0.5, 1.0, 0.8125, 1.0, 0.875, 0.875, 0.875, 0.875, 0.8125, 1.0, 0.125, 1.0, 0.25, 0.875, 0.25, 0.875, 0.125, 1.0, 0.375, 1.0, 0.5, 0.875, 0.5, 0.875, 0.375, 0.625, 0.125, 0.5, 0.125, 0.5, 0.125, 0.625, 0.125, 0.875, 0.25, 0.875, 0.375, 0.75, 0.375, 0.75, 0.25, 0.875, 0.5, 0.875, 0.625, 0.75, 0.625, 0.75, 0.5, 0.875, 0.8125, 0.875, 0.875, 0.75, 0.875, 0.75, 0.8125, 0.875, 0.125, 0.875, 0.25, 0.75, 0.25, 0.75, 0.125, 0.875, 0.375, 0.875, 0.5, 0.75, 0.5, 0.75, 0.375, 0.875, 0.625, 0.875, 0.75, 0.75, 0.75, 0.75, 0.625, 0.875, 0.875, 0.8125, 1.0, 0.75, 0.875, 0.875, 0.75, 0.875, 0.8125, 0.75, 0.8125, 0.75, 0.75, 1.0, 0.75, 1.0, 0.8125, 0.875, 0.8125, 0.875, 0.75, 0.125, 0.75, 0.125, 0.8125, 0.0, 0.8125, 0.0, 0.75, 0.25, 0.75, 0.25, 0.8125, 0.125, 0.8125, 0.125, 0.75, 0.375, 0.75, 0.375, 0.8125, 0.25, 0.8125, 0.25, 0.75, 0.5, 0.75, 0.5, 0.8125, 0.375, 0.8125, 0.375, 0.75, 0.625, 0.75, 0.625, 0.8125, 0.5, 0.8125, 0.5, 0.75, 0.75, 0.75, 0.75, 0.8125, 0.625, 0.8125, 0.625, 0.75, 0.125, 0.125, 0.0, 0.125, 0.0, 0.125, 0.125, 0.125, 0.875, 0.125, 0.75, 0.125, 0.75, 0.125, 0.875, 0.125, 0.625, 0.125, 0.5, 0.125, 0.5, 0.125, 0.625, 0.125, 0.5, 0.125, 0.375, 0.125, 0.375, 0.125, 0.5, 0.125, 0.375, 0.125, 0.25, 0.125, 0.25, 0.125, 0.375, 0.125, 0.25, 0.125, 0.125, 0.125, 0.125, 0.125, 0.25, 0.125, 1.0, 0.125, 0.875, 0.125, 0.875, 0.125, 1.0, 0.125, 0.125, 0.125, 0.0, 0.125, 0.0, 0.125, 0.125, 0.125, 0.06457, 0.2307, 0.1187, 0.3614, 0.2495, 0.4156, 0.3803, 0.3614, 0.4344, 0.2307, 0.3803, 0.09992, 0.2495, 0.04575, 0.1187, 0.09992])
me_sphere.use_remesh_preserve_volume = False
me_sphere.use_remesh_preserve_attributes = False
me_sphere.use_mirror_vertex_groups = False
me_sphere.update()

# ---- objects
ob_point = bpy.data.objects.new('Point', light_point)
ob_point_001 = bpy.data.objects.new('Point.001', light_point_001)
ob_point_002 = bpy.data.objects.new('Point.002', light_point_002)
ob_camera = bpy.data.objects.new('Camera', cam_camera)
ob_torso = bpy.data.objects.new('Torso', me_cylinder)
ob_legs = bpy.data.objects.new('Legs', me_cylinder_001)
ob_hands = bpy.data.objects.new('Hands', me_cylinder_002)
ob_head = bpy.data.objects.new('Head', me_sphere)
ob_front = bpy.data.objects.new('Front', None)
ob_side = bpy.data.objects.new('Side', None)

# ---- transforms, parenting, visibility, modifiers, constraints
ob_point.location = (-0.674, -0.6078, -0.1987)
ob_point.lineart.crease_threshold = 0.0
ob_point_001.location = (0.1628, -0.4428, 0.4857)
ob_point_001.lineart.crease_threshold = 0.0
ob_point_002.location = (0.7126, 0.4082, 0.495)
ob_point_002.lineart.crease_threshold = 0.0
ob_camera.location = (1.613, -2.106, 0.8987)
ob_camera.rotation_euler = (1.249, -4.767e-07, 0.714)
ob_camera.lineart.crease_threshold = 0.0
ob_torso.location = (-0.007326, -9.844e-10, -0.08279)
ob_torso.scale = (0.1389, 0.1389, 0.1389)
ob_torso.lineart.crease_threshold = 0.0
ob_legs.location = (0.0, 0.0, 0.0)
ob_legs.scale = (0.05279, 0.05279, 0.05279)
ob_legs.lineart.crease_threshold = 0.0
ob_hands.location = (0.0, 0.0, 0.0)
ob_hands.scale = (0.04974, 0.04974, 0.04974)
ob_hands.lineart.crease_threshold = 0.0
ob_head.location = (0.0, 0.0, 0.3079)
ob_head.scale = (0.1805, 0.1805, 0.1805)
ob_head.lineart.crease_threshold = 0.0
ob_front.location = (0.64, 0.0, 0.1)
ob_front.rotation_euler = (1.571, -0.0, -0.0)
ob_front.scale = (0.44, 0.44, 0.44)
ob_front.empty_display_type = 'IMAGE'
ob_front.empty_display_size = 5.0
ob_front.lineart.crease_threshold = 0.0
ob_side.location = (0.0, 0.0, 0.1)
ob_side.rotation_euler = (1.571, -0.0, 1.571)
ob_side.scale = (0.44, 0.44, 0.44)
ob_side.empty_display_type = 'IMAGE'
ob_side.empty_display_size = 5.0
ob_side.lineart.crease_threshold = 0.0

# ---- collection membership
col_collection.objects.link(ob_point)
col_collection.objects.link(ob_point_001)
col_collection.objects.link(ob_point_002)
col_collection.objects.link(ob_camera)
col_robot.objects.link(ob_torso)
col_robot.objects.link(ob_legs)
col_robot.objects.link(ob_hands)
col_robot.objects.link(ob_head)
col_reference.objects.link(ob_front)
col_reference.objects.link(ob_side)

# ---- scene / render settings (as saved in the file)
scene.camera = ob_camera
scene.frame_start = 1; scene.frame_end = 250; scene.frame_set(1)
scene.render.engine = 'BLENDER_EEVEE_NEXT'
scene.cycles.use_denoising = False
scene.cycles.samples = 128
scene.cycles.sampling_pattern = 'TABULATED_SOBOL'
scene.cycles.use_adaptive_sampling = False
scene.cycles.use_light_tree = False
scene.view_settings.view_transform = 'Filmic'
bpy.context.view_layer.update()
